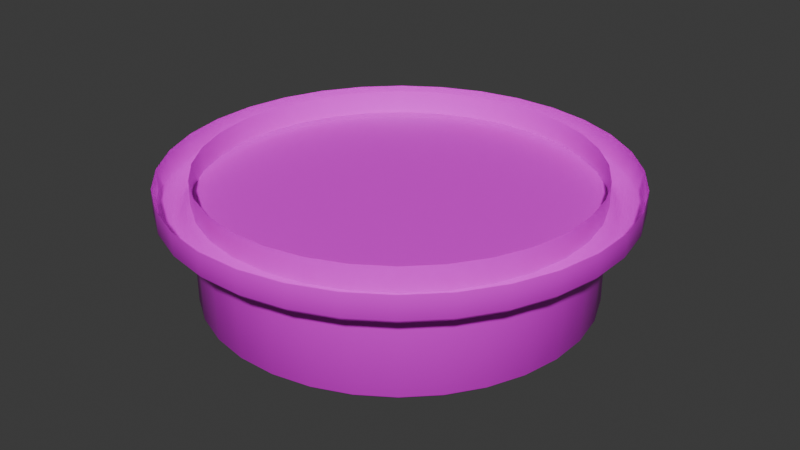 # Source: button_red.blend  (saved by Blender 4.2.66; exported with 4.5.12 LTS)
import bpy
from mathutils import Matrix  # noqa: F401  (used for matrix-valued properties, if any)

bpy.ops.wm.read_factory_settings(use_empty=True)
scene = bpy.context.scene
scene.name = 'Scene'

# ---- collections
col_collection = bpy.data.collections.new('Collection'); scene.collection.children.link(col_collection)

# ---- images (referenced by path relative to the original .blend; pixels are not part of the script)
import os
ASSET_DIR = os.environ.get("B2B_ASSET_DIR", "")  # directory of the original .blend (textures are referenced by path, not embedded)
HERE = os.path.dirname(os.path.abspath(__file__))  # packed textures are extracted next to this script under _unpacked/

def load_image(name, relpath, width, height, colorspace="sRGB"):
    """Load a texture the original file referenced (path relative to the .blend, or extracted next to this script)."""
    p = next((c for c in (os.path.join(HERE, relpath), os.path.join(ASSET_DIR, relpath)) if relpath and os.path.exists(c)), "")
    if p:
        img = bpy.data.images.load(p, check_existing=True)
        img.name = name
    else:  # same state as the original file: an image datablock whose file is absent (Cycles renders it pink)
        img = bpy.data.images.new(name, width, height)
        img.source = "FILE"
        img.filepath = "//" + (relpath or name)
    img.colorspace_settings.name = colorspace
    return img
img_color_fadeout_3_0_png = load_image('color_fadeout_3.0.png', 'color_fadeout_3.0.png', 1024, 1024, 'sRGB')

# ---- materials (node trees are filled in below, after node groups)
mat_machine = bpy.data.materials.new('machine')

# ---- material node trees
mat_machine.use_nodes = True; mat_machine.node_tree.nodes.clear()
_N = mat_machine.node_tree.nodes; _L = mat_machine.node_tree.links
n0 = _N.new('ShaderNodeBsdfPrincipled'); n0.name = 'Principled BSDF'; n0.location = (10, 300)
n0.inputs[2].default_value = 0.4
n0.inputs[27].default_value = (0.0, 0.0, 0.0, 1.0)
n0.inputs[28].default_value = 1.0
n1 = _N.new('ShaderNodeOutputMaterial'); n1.name = 'Material Output'; n1.location = (300, 300)
n2 = _N.new('ShaderNodeTexImage'); n2.name = 'Image Texture'; n2.location = (-369, 257)
n2.image = img_color_fadeout_3_0_png
_L.new(n0.outputs[0], n1.inputs[0])
_L.new(n2.outputs[0], n0.inputs[0])
n1.is_active_output = True

# ---- world
world_world = bpy.data.worlds.new('World'); scene.world = world_world
world_world.use_nodes = True; world_world.node_tree.nodes.clear()
_N = world_world.node_tree.nodes; _L = world_world.node_tree.links
n0 = _N.new('ShaderNodeOutputWorld'); n0.name = 'World Output'; n0.location = (300, 300)
n1 = _N.new('ShaderNodeBackground'); n1.name = 'Background'; n1.location = (10, 300)
n1.inputs[0].default_value = (0.05088, 0.05088, 0.05088, 1.0)
_L.new(n1.outputs[0], n0.inputs[0])
n0.is_active_output = True
world_world.color = (0.05088, 0.05088, 0.05088)
world_world.sun_shadow_jitter_overblur = 0.0

# ---- meshes
me_plane_003 = bpy.data.meshes.new('Plane.003')
me_plane_003.from_pydata([(0.3602, 0.1925, -2.502e-06), (0.3602, 0.1925, -0.04135), (0.3528, 0.1886, -0.04979), (0.3368, 0.18, -0.05507), (0.3258, 0.1741, -0.0519), (0.3196, 0.1708, -0.04346), (0.2835, 0.1515, -0.0332), (0.3908, 0.1186, -3.942e-06), (0.3908, 0.1186, -0.04135), (0.3828, 0.1161, -0.04979), (0.3655, 0.1109, -0.05507), (0.3535, 0.1072, -0.0519), (0.3468, 0.1052, -0.04346), (0.3076, 0.0933, -0.0332), (0.4064, 0.04003, -3.47e-06), (0.4064, 0.04003, -0.04135), (0.3981, 0.03921, -0.04979), (0.3801, 0.03744, -0.05507), (0.3676, 0.03621, -0.0519), (0.3607, 0.03552, -0.04346), (0.3199, 0.0315, -0.0332), (0.4064, -0.04003, -3.47e-06), (0.4064, -0.04003, -0.04135), (0.3981, -0.03921, -0.04979), (0.3801, -0.03744, -0.05507), (0.3676, -0.03621, -0.0519), (0.3607, -0.03553, -0.04346), (0.3199, -0.03151, -0.0332), (0.3908, -0.1186, -3.942e-06), (0.3908, -0.1186, -0.04135), (0.3828, -0.1161, -0.04979), (0.3655, -0.1109, -0.05507), (0.3535, -0.1072, -0.0519), (0.3468, -0.1052, -0.04346), (0.3076, -0.0933, -0.0332), (0.3602, -0.1925, -2.502e-06), (0.3602, -0.1925, -0.04135), (0.3528, -0.1886, -0.04979), (0.3368, -0.18, -0.05507), (0.3258, -0.1741, -0.0519), (0.3196, -0.1708, -0.04346), (0.2835, -0.1515, -0.0332), (0.3157, -0.2591, -2.01e-06), (0.3157, -0.2591, -0.04135), (0.3092, -0.2538, -0.04979), (0.2952, -0.2423, -0.05507), (0.2855, -0.2343, -0.0519), (0.2802, -0.2299, -0.04346), (0.2485, -0.2039, -0.0332), (0.2591, -0.3157, -2.469e-06), (0.2591, -0.3157, -0.04135), (0.2538, -0.3092, -0.04979), (0.2423, -0.2952, -0.05507), (0.2343, -0.2855, -0.0519), (0.2299, -0.2802, -0.04346), (0.2039, -0.2485, -0.0332), (0.1925, -0.3602, -1.493e-06), (0.1925, -0.3602, -0.04135), (0.1886, -0.3528, -0.04979), (0.18, -0.3368, -0.05507), (0.1741, -0.3258, -0.0519), (0.1708, -0.3196, -0.04346), (0.1515, -0.2835, -0.0332), (0.1186, -0.3908, -1.469e-06), (0.1186, -0.3908, -0.04135), (0.1161, -0.3828, -0.04979), (0.1109, -0.3655, -0.05507), (0.1072, -0.3535, -0.0519), (0.1052, -0.3468, -0.04346), (0.0933, -0.3076, -0.0332), (0.04003, -0.4064, -1.304e-08), (0.04003, -0.4064, -0.04135), (0.03921, -0.3981, -0.04979), (0.03744, -0.3801, -0.05507), (0.03621, -0.3676, -0.0519), (0.03552, -0.3607, -0.04346), (0.0315, -0.3199, -0.03319), (-0.04003, -0.4064, 1.304e-08), (-0.04003, -0.4064, -0.04135), (-0.03921, -0.3981, -0.04979), (-0.03744, -0.3801, -0.05507), (-0.03621, -0.3676, -0.0519), (-0.03552, -0.3607, -0.04346), (-0.03151, -0.3199, -0.03319), (-0.1186, -0.3908, 9.923e-07), (-0.1186, -0.3908, -0.04135), (-0.1161, -0.3828, -0.04979), (-0.1109, -0.3655, -0.05507), (-0.1072, -0.3535, -0.0519), (-0.1052, -0.3468, -0.04346), (-0.0933, -0.3076, -0.03319), (-0.1925, -0.3602, 5.396e-07), (-0.1925, -0.3602, -0.04135), (-0.1886, -0.3528, -0.04979), (-0.18, -0.3368, -0.05507), (-0.1741, -0.3258, -0.0519), (-0.1709, -0.3196, -0.04346), (-0.1515, -0.2835, -0.03319), (-0.2591, -0.3157, 1.515e-06), (-0.2591, -0.3157, -0.04135), (-0.2538, -0.3092, -0.04979), (-0.2423, -0.2952, -0.05507), (-0.2343, -0.2855, -0.0519), (-0.2299, -0.2802, -0.04346), (-0.2039, -0.2485, -0.03319), (-0.3157, -0.2591, 2.01e-06), (-0.3157, -0.2591, -0.04135), (-0.3092, -0.2538, -0.04979), (-0.2952, -0.2423, -0.05507), (-0.2855, -0.2343, -0.0519), (-0.2802, -0.2299, -0.04346), (-0.2485, -0.2039, -0.03319), (-0.3602, -0.1925, 2.025e-06), (-0.3602, -0.1925, -0.04134), (-0.3528, -0.1886, -0.04979), (-0.3368, -0.18, -0.05507), (-0.3258, -0.1741, -0.0519), (-0.3196, -0.1708, -0.04346), (-0.2835, -0.1515, -0.03319), (-0.3908, -0.1186, 2.035e-06), (-0.3908, -0.1186, -0.04134), (-0.3828, -0.1161, -0.04979), (-0.3655, -0.1109, -0.05507), (-0.3535, -0.1072, -0.0519), (-0.3468, -0.1052, -0.04346), (-0.3076, -0.0933, -0.03319), (-0.4064, -0.04003, 2.517e-06), (-0.4064, -0.04003, -0.04135), (-0.3981, -0.03921, -0.04979), (-0.3801, -0.03744, -0.05507), (-0.3676, -0.03621, -0.0519), (-0.3607, -0.03552, -0.04346), (-0.3199, -0.0315, -0.03319), (-0.4064, 0.04003, 1.563e-06), (-0.4064, 0.04003, -0.04134), (-0.3981, 0.03921, -0.04979), (-0.3801, 0.03744, -0.05507), (-0.3676, 0.03621, -0.0519), (-0.3607, 0.03553, -0.04346), (-0.3199, 0.03151, -0.03319), (-0.3908, 0.1186, 2.512e-06), (-0.3908, 0.1186, -0.04134), (-0.3828, 0.1161, -0.04979), (-0.3655, 0.1109, -0.05507), (-0.3535, 0.1072, -0.0519), (-0.3468, 0.1052, -0.04346), (-0.3076, 0.0933, -0.03319), (-0.3602, 0.1925, 2.502e-06), (-0.3602, 0.1925, -0.04134), (-0.3528, 0.1886, -0.04979), (-0.3368, 0.18, -0.05507), (-0.3258, 0.1741, -0.0519), (-0.3196, 0.1708, -0.04346), (-0.2835, 0.1515, -0.03319), (-0.3157, 0.2591, 2.01e-06), (-0.3157, 0.2591, -0.04135), (-0.3092, 0.2538, -0.04979), (-0.2952, 0.2423, -0.05507), (-0.2855, 0.2343, -0.0519), (-0.2802, 0.2299, -0.04346), (-0.2485, 0.2039, -0.03319), (-0.2591, 0.3157, 1.515e-06), (-0.2591, 0.3157, -0.04135), (-0.2538, 0.3092, -0.04979), (-0.2423, 0.2952, -0.05507), (-0.2343, 0.2855, -0.0519), (-0.2299, 0.2802, -0.04346), (-0.2039, 0.2485, -0.03319), (-0.1925, 0.3602, 1.016e-06), (-0.1925, 0.3602, -0.04135), (-0.1886, 0.3528, -0.04979), (-0.18, 0.3368, -0.05507), (-0.1741, 0.3258, -0.0519), (-0.1708, 0.3196, -0.04346), (-0.1515, 0.2835, -0.03319), (-0.1186, 0.3908, 5.155e-07), (-0.1186, 0.3908, -0.04135), (-0.1161, 0.3828, -0.04979), (-0.1109, 0.3655, -0.05507), (-0.1072, 0.3535, -0.0519), (-0.1052, 0.3468, -0.04346), (-0.0933, 0.3076, -0.03319), (-0.04003, 0.4064, -9.406e-07), (-0.04003, 0.4064, -0.04135), (-0.03921, 0.3981, -0.04979), (-0.03744, 0.3801, -0.05507), (-0.03621, 0.3676, -0.0519), (-0.03552, 0.3607, -0.04346), (-0.03151, 0.3199, -0.0332), (0.04003, 0.4064, -4.899e-07), (0.04003, 0.4064, -0.04135), (0.03921, 0.3981, -0.04979), (0.03744, 0.3801, -0.05507), (0.03621, 0.3676, -0.0519), (0.03552, 0.3607, -0.04346), (0.0315, 0.3199, -0.0332), (0.1186, 0.3908, -1.946e-06), (0.1186, 0.3908, -0.04135), (0.1161, 0.3828, -0.04979), (0.1109, 0.3655, -0.05507), (0.1072, 0.3535, -0.0519), (0.1052, 0.3468, -0.04346), (0.0933, 0.3076, -0.0332), (0.1925, 0.3602, -2.447e-06), (0.1925, 0.3602, -0.04135), (0.1886, 0.3528, -0.04979), (0.18, 0.3368, -0.05507), (0.1741, 0.3258, -0.0519), (0.1708, 0.3196, -0.04346), (0.1515, 0.2835, -0.0332), (0.2591, 0.3157, -2.469e-06), (0.2591, 0.3157, -0.04135), (0.2538, 0.3092, -0.04979), (0.2423, 0.2952, -0.05507), (0.2343, 0.2855, -0.0519), (0.2299, 0.2802, -0.04346), (0.2039, 0.2485, -0.0332), (0.3157, 0.2591, -2.487e-06), (0.3157, 0.2591, -0.04135), (0.3092, 0.2538, -0.04979), (0.2952, 0.2423, -0.05507), (0.2855, 0.2343, -0.0519), (0.2802, 0.2299, -0.04346), (0.2485, 0.2039, -0.0332), (0.3331, 0.1011, -0.0332), (0.307, 0.1641, -0.0332), (0.3464, 0.03412, -0.0332), (0.3464, -0.03412, -0.0332), (0.3331, -0.1011, -0.0332), (0.307, -0.1641, -0.0332), (0.2691, -0.2208, -0.0332), (0.2208, -0.2691, -0.0332), (0.1641, -0.307, -0.0332), (0.1011, -0.3331, -0.0332), (0.03412, -0.3464, -0.03319), (-0.03412, -0.3464, -0.03319), (-0.1011, -0.3331, -0.03319), (-0.1641, -0.307, -0.03319), (-0.2208, -0.2691, -0.03319), (-0.2691, -0.2208, -0.03319), (-0.307, -0.1641, -0.03319), (-0.3331, -0.1011, -0.03319), (-0.3464, -0.03412, -0.03319), (-0.3464, 0.03412, -0.03319), (-0.3331, 0.1011, -0.03319), (-0.307, 0.1641, -0.03319), (-0.2691, 0.2208, -0.03319), (-0.2208, 0.2691, -0.03319), (-0.1641, 0.307, -0.03319), (-0.1011, 0.3331, -0.03319), (-0.03412, 0.3464, -0.0332), (0.03412, 0.3464, -0.0332), (0.1011, 0.3331, -0.0332), (0.1641, 0.307, -0.0332), (0.2208, 0.2691, -0.0332), (0.2691, 0.2208, -0.0332), (0.307, 0.1641, 0.01021), (0.2508, 0.1341, -0.211), (0.1266, 0.06767, -0.2039), (-1.973e-06, 1.788e-07, -0.2012), (0.307, 0.1641, -0.2115), (0.3013, 0.161, -0.2173), (0.3331, 0.1011, 0.01021), (0.2722, 0.08257, -0.211), (0.1374, 0.04167, -0.2039), (0.3331, 0.1011, -0.2115), (0.3269, 0.09916, -0.2173), (0.3464, 0.03412, 0.01021), (0.2831, 0.02788, -0.211), (0.1429, 0.01407, -0.2039), (0.3464, 0.03412, -0.2115), (0.3399, 0.03348, -0.2173), (0.3464, -0.03412, 0.01021), (0.2831, -0.02788, -0.211), (0.1429, -0.01407, -0.2039), (0.3464, -0.03412, -0.2115), (0.3399, -0.03348, -0.2173), (0.3331, -0.1011, 0.01021), (0.2722, -0.08257, -0.211), (0.1374, -0.04167, -0.2039), (0.3331, -0.1011, -0.2115), (0.3269, -0.09916, -0.2173), (0.307, -0.1641, 0.01021), (0.2508, -0.1341, -0.211), (0.1266, -0.06767, -0.2039), (0.307, -0.1641, -0.2115), (0.3012, -0.161, -0.2173), (0.2691, -0.2208, 0.01021), (0.2199, -0.1804, -0.211), (0.111, -0.09107, -0.2039), (0.2691, -0.2208, -0.2115), (0.264, -0.2167, -0.2173), (0.2208, -0.2691, 0.01021), (0.1804, -0.2199, -0.211), (0.09107, -0.111, -0.2039), (0.2208, -0.2691, -0.2115), (0.2167, -0.264, -0.2173), (0.1641, -0.307, 0.01021), (0.1341, -0.2508, -0.211), (0.06767, -0.1266, -0.2039), (0.1641, -0.307, -0.2115), (0.161, -0.3013, -0.2173), (0.1011, -0.3331, 0.01021), (0.08257, -0.2722, -0.211), (0.04167, -0.1374, -0.2039), (0.1011, -0.3331, -0.2115), (0.09915, -0.3269, -0.2173), (0.03412, -0.3464, 0.01021), (0.02788, -0.2831, -0.211), (0.01407, -0.1429, -0.2039), (0.03412, -0.3464, -0.2115), (0.03348, -0.3399, -0.2173), (-0.03412, -0.3464, 0.01021), (-0.02788, -0.2831, -0.211), (-0.01407, -0.1429, -0.2039), (-0.03412, -0.3464, -0.2115), (-0.03348, -0.3399, -0.2173), (-0.1011, -0.3331, 0.01021), (-0.08257, -0.2722, -0.211), (-0.04167, -0.1374, -0.2039), (-0.1011, -0.3331, -0.2115), (-0.09916, -0.3269, -0.2173), (-0.1641, -0.307, 0.01021), (-0.1341, -0.2508, -0.211), (-0.06767, -0.1266, -0.2039), (-0.1641, -0.307, -0.2115), (-0.161, -0.3013, -0.2173), (-0.2208, -0.2691, 0.01021), (-0.1804, -0.2199, -0.211), (-0.09107, -0.111, -0.2039), (-0.2208, -0.2691, -0.2115), (-0.2167, -0.264, -0.2173), (-0.2691, -0.2208, 0.01021), (-0.2199, -0.1804, -0.211), (-0.111, -0.09107, -0.2039), (-0.2691, -0.2208, -0.2115), (-0.2641, -0.2167, -0.2173), (-0.307, -0.1641, 0.01021), (-0.2509, -0.1341, -0.211), (-0.1266, -0.06767, -0.2039), (-0.307, -0.1641, -0.2115), (-0.3013, -0.161, -0.2173), (-0.3331, -0.1011, 0.01021), (-0.2722, -0.08257, -0.211), (-0.1374, -0.04167, -0.2039), (-0.3331, -0.1011, -0.2115), (-0.3269, -0.09916, -0.2173), (-0.3464, -0.03412, 0.01021), (-0.2831, -0.02788, -0.211), (-0.1429, -0.01407, -0.2039), (-0.3464, -0.03412, -0.2115), (-0.3399, -0.03348, -0.2173), (-0.3464, 0.03412, 0.01021), (-0.2831, 0.02788, -0.211), (-0.1429, 0.01407, -0.2039), (-0.3464, 0.03412, -0.2115), (-0.3399, 0.03348, -0.2173), (-0.3331, 0.1011, 0.01021), (-0.2722, 0.08257, -0.211), (-0.1374, 0.04167, -0.2039), (-0.3331, 0.1011, -0.2115), (-0.3269, 0.09916, -0.2173), (-0.307, 0.1641, 0.01021), (-0.2509, 0.1341, -0.211), (-0.1266, 0.06767, -0.2039), (-0.307, 0.1641, -0.2115), (-0.3013, 0.161, -0.2173), (-0.2691, 0.2208, 0.01021), (-0.2199, 0.1804, -0.211), (-0.111, 0.09107, -0.2039), (-0.2691, 0.2208, -0.2115), (-0.2641, 0.2167, -0.2173), (-0.2208, 0.2691, 0.01021), (-0.1804, 0.2199, -0.211), (-0.09107, 0.111, -0.2039), (-0.2208, 0.2691, -0.2115), (-0.2167, 0.264, -0.2173), (-0.1641, 0.307, 0.01021), (-0.1341, 0.2508, -0.211), (-0.06767, 0.1266, -0.2039), (-0.1641, 0.307, -0.2115), (-0.161, 0.3013, -0.2173), (-0.1011, 0.3331, 0.01021), (-0.08257, 0.2722, -0.211), (-0.04167, 0.1374, -0.2039), (-0.1011, 0.3331, -0.2115), (-0.09916, 0.3269, -0.2173), (-0.03412, 0.3464, 0.01021), (-0.02788, 0.2831, -0.211), (-0.01407, 0.1429, -0.2039), (-0.03412, 0.3464, -0.2115), (-0.03348, 0.3399, -0.2173), (0.03412, 0.3464, 0.01021), (0.02788, 0.2831, -0.211), (0.01407, 0.1429, -0.2039), (0.03412, 0.3464, -0.2115), (0.03348, 0.3399, -0.2173), (0.1011, 0.3331, 0.01021), (0.08257, 0.2722, -0.211), (0.04167, 0.1374, -0.2039), (0.1011, 0.3331, -0.2115), (0.09916, 0.3269, -0.2173), (0.1641, 0.307, 0.01021), (0.1341, 0.2508, -0.211), (0.06767, 0.1266, -0.2039), (0.1641, 0.307, -0.2115), (0.161, 0.3013, -0.2173), (0.2208, 0.2691, 0.01021), (0.1804, 0.2199, -0.211), (0.09107, 0.111, -0.2039), (0.2208, 0.2691, -0.2115), (0.2167, 0.264, -0.2173), (0.2691, 0.2208, 0.01021), (0.2199, 0.1804, -0.211), (0.111, 0.09107, -0.2039), (0.2691, 0.2208, -0.2115), (0.264, 0.2167, -0.2173)], [], [(1, 0, 7, 8), (8, 7, 14, 15), (15, 14, 21, 22), (22, 21, 28, 29), (29, 28, 35, 36), (36, 35, 42, 43), (43, 42, 49, 50), (50, 49, 56, 57), (57, 56, 63, 64), (64, 63, 70, 71), (71, 70, 77, 78), (78, 77, 84, 85), (85, 84, 91, 92), (92, 91, 98, 99), (99, 98, 105, 106), (106, 105, 112, 113), (113, 112, 119, 120), (120, 119, 126, 127), (127, 126, 133, 134), (134, 133, 140, 141), (141, 140, 147, 148), (148, 147, 154, 155), (155, 154, 161, 162), (162, 161, 168, 169), (169, 168, 175, 176), (176, 175, 182, 183), (183, 182, 189, 190), (190, 189, 196, 197), (197, 196, 203, 204), (204, 203, 210, 211), (211, 210, 217, 218), (218, 217, 0, 1), (2, 1, 8, 9), (9, 8, 15, 16), (16, 15, 22, 23), (23, 22, 29, 30), (30, 29, 36, 37), (37, 36, 43, 44), (44, 43, 50, 51), (51, 50, 57, 58), (58, 57, 64, 65), (65, 64, 71, 72), (72, 71, 78, 79), (79, 78, 85, 86), (86, 85, 92, 93), (93, 92, 99, 100), (100, 99, 106, 107), (107, 106, 113, 114), (114, 113, 120, 121), (121, 120, 127, 128), (128, 127, 134, 135), (135, 134, 141, 142), (142, 141, 148, 149), (149, 148, 155, 156), (156, 155, 162, 163), (163, 162, 169, 170), (170, 169, 176, 177), (177, 176, 183, 184), (184, 183, 190, 191), (191, 190, 197, 198), (198, 197, 204, 205), (205, 204, 211, 212), (212, 211, 218, 219), (219, 218, 1, 2), (3, 2, 9, 10), (10, 9, 16, 17), (17, 16, 23, 24), (24, 23, 30, 31), (31, 30, 37, 38), (38, 37, 44, 45), (45, 44, 51, 52), (52, 51, 58, 59), (59, 58, 65, 66), (66, 65, 72, 73), (73, 72, 79, 80), (80, 79, 86, 87), (87, 86, 93, 94), (94, 93, 100, 101), (101, 100, 107, 108), (108, 107, 114, 115), (115, 114, 121, 122), (122, 121, 128, 129), (129, 128, 135, 136), (136, 135, 142, 143), (143, 142, 149, 150), (150, 149, 156, 157), (157, 156, 163, 164), (164, 163, 170, 171), (171, 170, 177, 178), (178, 177, 184, 185), (185, 184, 191, 192), (192, 191, 198, 199), (199, 198, 205, 206), (206, 205, 212, 213), (213, 212, 219, 220), (220, 219, 2, 3), (4, 3, 10, 11), (11, 10, 17, 18), (18, 17, 24, 25), (25, 24, 31, 32), (32, 31, 38, 39), (39, 38, 45, 46), (46, 45, 52, 53), (53, 52, 59, 60), (60, 59, 66, 67), (67, 66, 73, 74), (74, 73, 80, 81), (81, 80, 87, 88), (88, 87, 94, 95), (95, 94, 101, 102), (102, 101, 108, 109), (109, 108, 115, 116), (116, 115, 122, 123), (123, 122, 129, 130), (130, 129, 136, 137), (137, 136, 143, 144), (144, 143, 150, 151), (151, 150, 157, 158), (158, 157, 164, 165), (165, 164, 171, 172), (172, 171, 178, 179), (179, 178, 185, 186), (186, 185, 192, 193), (193, 192, 199, 200), (200, 199, 206, 207), (207, 206, 213, 214), (214, 213, 220, 221), (221, 220, 3, 4), (5, 4, 11, 12), (12, 11, 18, 19), (19, 18, 25, 26), (26, 25, 32, 33), (33, 32, 39, 40), (40, 39, 46, 47), (47, 46, 53, 54), (54, 53, 60, 61), (61, 60, 67, 68), (68, 67, 74, 75), (75, 74, 81, 82), (82, 81, 88, 89), (89, 88, 95, 96), (96, 95, 102, 103), (103, 102, 109, 110), (110, 109, 116, 117), (117, 116, 123, 124), (124, 123, 130, 131), (131, 130, 137, 138), (138, 137, 144, 145), (145, 144, 151, 152), (152, 151, 158, 159), (159, 158, 165, 166), (166, 165, 172, 173), (173, 172, 179, 180), (180, 179, 186, 187), (187, 186, 193, 194), (194, 193, 200, 201), (201, 200, 207, 208), (208, 207, 214, 215), (215, 214, 221, 222), (222, 221, 4, 5), (225, 5, 12, 224), (224, 12, 19, 226), (226, 19, 26, 227), (227, 26, 33, 228), (228, 33, 40, 229), (229, 40, 47, 230), (230, 47, 54, 231), (231, 54, 61, 232), (232, 61, 68, 233), (233, 68, 75, 234), (234, 75, 82, 235), (235, 82, 89, 236), (236, 89, 96, 237), (237, 96, 103, 238), (238, 103, 110, 239), (239, 110, 117, 240), (240, 117, 124, 241), (241, 124, 131, 242), (242, 131, 138, 243), (243, 138, 145, 244), (244, 145, 152, 245), (245, 152, 159, 246), (246, 159, 166, 247), (247, 166, 173, 248), (248, 173, 180, 249), (249, 180, 187, 250), (250, 187, 194, 251), (251, 194, 201, 252), (252, 201, 208, 253), (253, 208, 215, 254), (254, 215, 222, 255), (255, 222, 5, 225), (13, 20, 27, 34, 41, 48, 55, 62, 69, 76, 83, 90, 97, 104, 111, 118, 125, 132, 139, 146, 153, 160, 167, 174, 181, 188, 195, 202, 209, 216, 223, 6), (13, 6, 225, 224), (20, 13, 224, 226), (27, 20, 226, 227), (34, 27, 227, 228), (41, 34, 228, 229), (48, 41, 229, 230), (55, 48, 230, 231), (62, 55, 231, 232), (69, 62, 232, 233), (76, 69, 233, 234), (83, 76, 234, 235), (90, 83, 235, 236), (97, 90, 236, 237), (104, 97, 237, 238), (111, 104, 238, 239), (118, 111, 239, 240), (125, 118, 240, 241), (132, 125, 241, 242), (139, 132, 242, 243), (146, 139, 243, 244), (153, 146, 244, 245), (160, 153, 245, 246), (167, 160, 246, 247), (174, 167, 247, 248), (181, 174, 248, 249), (188, 181, 249, 250), (195, 188, 250, 251), (202, 195, 251, 252), (209, 202, 252, 253), (216, 209, 253, 254), (223, 216, 254, 255), (6, 223, 255, 225), (258, 257, 263, 264), (264, 263, 268, 269), (269, 268, 273, 274), (274, 273, 278, 279), (279, 278, 283, 284), (284, 283, 288, 289), (289, 288, 293, 294), (294, 293, 298, 299), (299, 298, 303, 304), (304, 303, 308, 309), (309, 308, 313, 314), (314, 313, 318, 319), (319, 318, 323, 324), (324, 323, 328, 329), (329, 328, 333, 334), (334, 333, 338, 339), (339, 338, 343, 344), (344, 343, 348, 349), (349, 348, 353, 354), (354, 353, 358, 359), (359, 358, 363, 364), (364, 363, 368, 369), (369, 368, 373, 374), (374, 373, 378, 379), (379, 378, 383, 384), (384, 383, 388, 389), (389, 388, 393, 394), (394, 393, 398, 399), (399, 398, 403, 404), (404, 403, 408, 409), (409, 408, 413, 414), (414, 413, 257, 258), (259, 258, 264), (259, 264, 269), (259, 269, 274), (259, 274, 279), (259, 279, 284), (259, 284, 289), (259, 289, 294), (259, 294, 299), (259, 299, 304), (259, 304, 309), (259, 309, 314), (259, 314, 319), (259, 319, 324), (259, 324, 329), (259, 329, 334), (259, 334, 339), (259, 339, 344), (259, 344, 349), (259, 349, 354), (259, 354, 359), (259, 359, 364), (259, 364, 369), (259, 369, 374), (259, 374, 379), (259, 379, 384), (259, 384, 389), (259, 389, 394), (259, 394, 399), (259, 399, 404), (259, 404, 409), (259, 409, 414), (259, 414, 258), (261, 260, 265, 266), (266, 265, 270, 271), (271, 270, 275, 276), (276, 275, 280, 281), (281, 280, 285, 286), (286, 285, 290, 291), (291, 290, 295, 296), (296, 295, 300, 301), (301, 300, 305, 306), (306, 305, 310, 311), (311, 310, 315, 316), (316, 315, 320, 321), (321, 320, 325, 326), (326, 325, 330, 331), (331, 330, 335, 336), (336, 335, 340, 341), (341, 340, 345, 346), (346, 345, 350, 351), (351, 350, 355, 356), (356, 355, 360, 361), (361, 360, 365, 366), (366, 365, 370, 371), (371, 370, 375, 376), (376, 375, 380, 381), (381, 380, 385, 386), (386, 385, 390, 391), (391, 390, 395, 396), (396, 395, 400, 401), (401, 400, 405, 406), (406, 405, 410, 411), (411, 410, 415, 416), (416, 415, 260, 261), (260, 256, 262, 265), (265, 262, 267, 270), (270, 267, 272, 275), (275, 272, 277, 280), (280, 277, 282, 285), (285, 282, 287, 290), (290, 287, 292, 295), (295, 292, 297, 300), (300, 297, 302, 305), (305, 302, 307, 310), (310, 307, 312, 315), (315, 312, 317, 320), (320, 317, 322, 325), (325, 322, 327, 330), (330, 327, 332, 335), (335, 332, 337, 340), (340, 337, 342, 345), (345, 342, 347, 350), (350, 347, 352, 355), (355, 352, 357, 360), (360, 357, 362, 365), (365, 362, 367, 370), (370, 367, 372, 375), (375, 372, 377, 380), (380, 377, 382, 385), (385, 382, 387, 390), (390, 387, 392, 395), (395, 392, 397, 400), (400, 397, 402, 405), (405, 402, 407, 410), (410, 407, 412, 415), (415, 412, 256, 260), (257, 261, 266, 263), (263, 266, 271, 268), (268, 271, 276, 273), (273, 276, 281, 278), (278, 281, 286, 283), (283, 286, 291, 288), (288, 291, 296, 293), (293, 296, 301, 298), (298, 301, 306, 303), (303, 306, 311, 308), (308, 311, 316, 313), (313, 316, 321, 318), (318, 321, 326, 323), (323, 326, 331, 328), (328, 331, 336, 333), (333, 336, 341, 338), (338, 341, 346, 343), (343, 346, 351, 348), (348, 351, 356, 353), (353, 356, 361, 358), (358, 361, 366, 363), (363, 366, 371, 368), (368, 371, 376, 373), (373, 376, 381, 378), (378, 381, 386, 383), (383, 386, 391, 388), (388, 391, 396, 393), (393, 396, 401, 398), (398, 401, 406, 403), (403, 406, 411, 408), (408, 411, 416, 413), (413, 416, 261, 257)])
me_plane_003.polygons.foreach_set('use_smooth', [True] * 385)
_uv = me_plane_003.uv_layers.new(name='bake2')
_uv.uv.foreach_set('vector', [0.8185, 0.6751, 0.8164, 0.6751, 0.8167, 0.6718, 0.8188, 0.6718, 0.8227, 0.6718, 0.8248, 0.6718, 0.8252, 0.6746, 0.8231, 0.6746, 0.8231, 0.6746, 0.8252, 0.6746, 0.8254, 0.678, 0.8233, 0.678, 0.8233, 0.678, 0.8254, 0.678, 0.8256, 0.6818, 0.8235, 0.6817, 0.8235, 0.6817, 0.8256, 0.6818, 0.8257, 0.6857, 0.8236, 0.6857, 0.8236, 0.6857, 0.8257, 0.6857, 0.8256, 0.6898, 0.8236, 0.6898, 0.8236, 0.6898, 0.8256, 0.6898, 0.8255, 0.6937, 0.8234, 0.6937, 0.8234, 0.6937, 0.8255, 0.6937, 0.8253, 0.6975, 0.8232, 0.6975, 0.8232, 0.6975, 0.8253, 0.6975, 0.825, 0.7008, 0.8229, 0.7008, 0.827, 0.7432, 0.8291, 0.7432, 0.8294, 0.7461, 0.8273, 0.746, 0.8273, 0.746, 0.8294, 0.7461, 0.8297, 0.7494, 0.8276, 0.7494, 0.8276, 0.7494, 0.8297, 0.7494, 0.8298, 0.7532, 0.8278, 0.7532, 0.8278, 0.7532, 0.8298, 0.7532, 0.8299, 0.7572, 0.8278, 0.7572, 0.8278, 0.7572, 0.8299, 0.7572, 0.8299, 0.7612, 0.8278, 0.7612, 0.8278, 0.7612, 0.8299, 0.7612, 0.8297, 0.7652, 0.8277, 0.7652, 0.8277, 0.7652, 0.8297, 0.7652, 0.8295, 0.7689, 0.8275, 0.7689, 0.8275, 0.7689, 0.8295, 0.7689, 0.8292, 0.7723, 0.8271, 0.7722, 0.7633, 0.7449, 0.7612, 0.7449, 0.7609, 0.742, 0.763, 0.742, 0.763, 0.742, 0.7609, 0.742, 0.7606, 0.7386, 0.7627, 0.7386, 0.7627, 0.7386, 0.7606, 0.7386, 0.7605, 0.7349, 0.7625, 0.7349, 0.7625, 0.7349, 0.7605, 0.7349, 0.7604, 0.7309, 0.7625, 0.7309, 0.7625, 0.7309, 0.7604, 0.7309, 0.7604, 0.7269, 0.7625, 0.7269, 0.7625, 0.7269, 0.7604, 0.7269, 0.7605, 0.7229, 0.7626, 0.7229, 0.7626, 0.7229, 0.7605, 0.7229, 0.7608, 0.7191, 0.7628, 0.7192, 0.7628, 0.7192, 0.7608, 0.7191, 0.7611, 0.7158, 0.7632, 0.7158, 0.819, 0.7008, 0.8169, 0.7008, 0.8165, 0.698, 0.8186, 0.698, 0.8186, 0.698, 0.8165, 0.698, 0.8163, 0.6946, 0.8184, 0.6946, 0.8184, 0.6946, 0.8163, 0.6946, 0.8161, 0.6909, 0.8182, 0.6909, 0.8182, 0.6909, 0.8161, 0.6909, 0.816, 0.6869, 0.8181, 0.6869, 0.8181, 0.6869, 0.816, 0.6869, 0.8161, 0.6828, 0.8181, 0.6828, 0.8181, 0.6828, 0.8161, 0.6828, 0.8162, 0.6789, 0.8183, 0.6789, 0.8183, 0.6789, 0.8162, 0.6789, 0.8164, 0.6751, 0.8185, 0.6751, 0.7301, 0.686, 0.7297, 0.6859, 0.7312, 0.6822, 0.7316, 0.6824, 0.7316, 0.6824, 0.7312, 0.6822, 0.7335, 0.6788, 0.7338, 0.6791, 0.7338, 0.6791, 0.7335, 0.6788, 0.7363, 0.6759, 0.7366, 0.6763, 0.8229, 0.6782, 0.8233, 0.678, 0.8235, 0.6817, 0.823, 0.6819, 0.823, 0.6819, 0.8235, 0.6817, 0.8236, 0.6857, 0.8231, 0.6857, 0.8231, 0.6857, 0.8236, 0.6857, 0.8236, 0.6898, 0.8231, 0.6897, 0.8231, 0.6897, 0.8236, 0.6898, 0.8234, 0.6937, 0.823, 0.6936, 0.823, 0.6936, 0.8234, 0.6937, 0.8232, 0.6975, 0.8227, 0.6973, 0.7553, 0.6725, 0.7554, 0.6721, 0.7592, 0.6737, 0.759, 0.674, 0.759, 0.674, 0.7592, 0.6737, 0.7625, 0.6759, 0.7623, 0.6763, 0.7623, 0.6763, 0.7625, 0.6759, 0.7654, 0.6788, 0.7651, 0.6791, 0.8271, 0.7496, 0.8276, 0.7494, 0.8278, 0.7532, 0.8273, 0.7533, 0.8273, 0.7533, 0.8278, 0.7532, 0.8278, 0.7572, 0.8273, 0.7572, 0.8273, 0.7572, 0.8278, 0.7572, 0.8278, 0.7612, 0.8273, 0.7612, 0.8273, 0.7612, 0.8278, 0.7612, 0.8277, 0.7652, 0.8272, 0.765, 0.8272, 0.765, 0.8277, 0.7652, 0.8275, 0.7689, 0.827, 0.7687, 0.7688, 0.6978, 0.7692, 0.6979, 0.7676, 0.7016, 0.7673, 0.7014, 0.7673, 0.7014, 0.7676, 0.7016, 0.7654, 0.705, 0.7651, 0.7047, 0.7651, 0.7047, 0.7654, 0.705, 0.7625, 0.7079, 0.7623, 0.7075, 0.7632, 0.7384, 0.7627, 0.7386, 0.7625, 0.7349, 0.763, 0.7348, 0.763, 0.7348, 0.7625, 0.7349, 0.7625, 0.7309, 0.7629, 0.7309, 0.7629, 0.7309, 0.7625, 0.7309, 0.7625, 0.7269, 0.763, 0.7269, 0.763, 0.7269, 0.7625, 0.7269, 0.7626, 0.7229, 0.7631, 0.723, 0.7631, 0.723, 0.7626, 0.7229, 0.7628, 0.7192, 0.7633, 0.7194, 0.7436, 0.7113, 0.7434, 0.7117, 0.7397, 0.7101, 0.7399, 0.7097, 0.7399, 0.7097, 0.7397, 0.7101, 0.7363, 0.7079, 0.7366, 0.7075, 0.7366, 0.7075, 0.7363, 0.7079, 0.7335, 0.705, 0.7338, 0.7047, 0.8188, 0.6944, 0.8184, 0.6946, 0.8182, 0.6909, 0.8187, 0.6907, 0.8187, 0.6907, 0.8182, 0.6909, 0.8181, 0.6869, 0.8186, 0.6869, 0.8186, 0.6869, 0.8181, 0.6869, 0.8181, 0.6828, 0.8186, 0.6829, 0.8186, 0.6829, 0.8181, 0.6828, 0.8183, 0.6789, 0.8187, 0.679, 0.8187, 0.679, 0.8183, 0.6789, 0.8185, 0.6751, 0.819, 0.6753, 0.7309, 0.6863, 0.7301, 0.686, 0.7316, 0.6824, 0.7324, 0.6828, 0.7324, 0.6828, 0.7316, 0.6824, 0.7338, 0.6791, 0.7345, 0.6796, 0.7345, 0.6796, 0.7338, 0.6791, 0.7366, 0.6763, 0.7372, 0.677, 0.7372, 0.677, 0.7366, 0.6763, 0.7399, 0.674, 0.7403, 0.6749, 0.7403, 0.6749, 0.7399, 0.674, 0.7436, 0.6725, 0.7438, 0.6734, 0.7438, 0.6734, 0.7436, 0.6725, 0.7474, 0.6718, 0.7475, 0.6727, 0.7475, 0.6727, 0.7474, 0.6718, 0.7514, 0.6718, 0.7513, 0.6727, 0.7513, 0.6727, 0.7514, 0.6718, 0.7553, 0.6725, 0.755, 0.6734, 0.755, 0.6734, 0.7553, 0.6725, 0.759, 0.674, 0.7585, 0.6749, 0.7585, 0.6749, 0.759, 0.674, 0.7623, 0.6763, 0.7617, 0.677, 0.7617, 0.677, 0.7623, 0.6763, 0.7651, 0.6791, 0.7644, 0.6796, 0.7644, 0.6796, 0.7651, 0.6791, 0.7673, 0.6824, 0.7665, 0.6828, 0.7665, 0.6828, 0.7673, 0.6824, 0.7688, 0.686, 0.7679, 0.6863, 0.7679, 0.6863, 0.7688, 0.686, 0.7696, 0.6899, 0.7687, 0.69, 0.7687, 0.69, 0.7696, 0.6899, 0.7696, 0.6939, 0.7687, 0.6938, 0.7687, 0.6938, 0.7696, 0.6939, 0.7688, 0.6978, 0.7679, 0.6975, 0.7679, 0.6975, 0.7688, 0.6978, 0.7673, 0.7014, 0.7665, 0.701, 0.7665, 0.701, 0.7673, 0.7014, 0.7651, 0.7047, 0.7644, 0.7041, 0.7644, 0.7041, 0.7651, 0.7047, 0.7623, 0.7075, 0.7617, 0.7068, 0.7617, 0.7068, 0.7623, 0.7075, 0.759, 0.7097, 0.7585, 0.7089, 0.7585, 0.7089, 0.759, 0.7097, 0.7553, 0.7113, 0.755, 0.7104, 0.755, 0.7104, 0.7553, 0.7113, 0.7514, 0.712, 0.7513, 0.7111, 0.7513, 0.7111, 0.7514, 0.712, 0.7474, 0.712, 0.7475, 0.7111, 0.7475, 0.7111, 0.7474, 0.712, 0.7436, 0.7113, 0.7438, 0.7104, 0.7438, 0.7104, 0.7436, 0.7113, 0.7399, 0.7097, 0.7403, 0.7089, 0.7403, 0.7089, 0.7399, 0.7097, 0.7366, 0.7075, 0.7372, 0.7068, 0.7372, 0.7068, 0.7366, 0.7075, 0.7338, 0.7047, 0.7345, 0.7041, 0.7345, 0.7041, 0.7338, 0.7047, 0.7316, 0.7014, 0.7324, 0.701, 0.7324, 0.701, 0.7316, 0.7014, 0.7301, 0.6978, 0.7309, 0.6975, 0.7309, 0.6975, 0.7301, 0.6978, 0.7293, 0.6939, 0.7302, 0.6938, 0.7302, 0.6938, 0.7293, 0.6939, 0.7293, 0.6899, 0.7302, 0.69, 0.7302, 0.69, 0.7293, 0.6899, 0.7301, 0.686, 0.7309, 0.6863, 0.7315, 0.6865, 0.7309, 0.6863, 0.7324, 0.6828, 0.733, 0.6831, 0.733, 0.6831, 0.7324, 0.6828, 0.7345, 0.6796, 0.735, 0.68, 0.735, 0.68, 0.7345, 0.6796, 0.7372, 0.677, 0.7376, 0.6775, 0.7376, 0.6775, 0.7372, 0.677, 0.7403, 0.6749, 0.7406, 0.6754, 0.7406, 0.6754, 0.7403, 0.6749, 0.7438, 0.6734, 0.744, 0.674, 0.744, 0.674, 0.7438, 0.6734, 0.7475, 0.6727, 0.7476, 0.6733, 0.7476, 0.6733, 0.7475, 0.6727, 0.7513, 0.6727, 0.7513, 0.6733, 0.7513, 0.6733, 0.7513, 0.6727, 0.755, 0.6734, 0.7549, 0.674, 0.7549, 0.674, 0.755, 0.6734, 0.7585, 0.6749, 0.7582, 0.6754, 0.7582, 0.6754, 0.7585, 0.6749, 0.7617, 0.677, 0.7613, 0.6775, 0.7613, 0.6775, 0.7617, 0.677, 0.7644, 0.6796, 0.7639, 0.68, 0.7639, 0.68, 0.7644, 0.6796, 0.7665, 0.6828, 0.7659, 0.6831, 0.7659, 0.6831, 0.7665, 0.6828, 0.7679, 0.6863, 0.7673, 0.6865, 0.7673, 0.6865, 0.7679, 0.6863, 0.7687, 0.69, 0.768, 0.6901, 0.768, 0.6901, 0.7687, 0.69, 0.7687, 0.6938, 0.768, 0.6937, 0.768, 0.6937, 0.7687, 0.6938, 0.7679, 0.6975, 0.7673, 0.6973, 0.7673, 0.6973, 0.7679, 0.6975, 0.7665, 0.701, 0.7659, 0.7007, 0.7659, 0.7007, 0.7665, 0.701, 0.7644, 0.7041, 0.7639, 0.7037, 0.7639, 0.7037, 0.7644, 0.7041, 0.7617, 0.7068, 0.7613, 0.7063, 0.7613, 0.7063, 0.7617, 0.7068, 0.7585, 0.7089, 0.7582, 0.7084, 0.7582, 0.7084, 0.7585, 0.7089, 0.755, 0.7104, 0.7549, 0.7098, 0.7549, 0.7098, 0.755, 0.7104, 0.7513, 0.7111, 0.7513, 0.7105, 0.7513, 0.7105, 0.7513, 0.7111, 0.7475, 0.7111, 0.7476, 0.7105, 0.7476, 0.7105, 0.7475, 0.7111, 0.7438, 0.7104, 0.744, 0.7098, 0.744, 0.7098, 0.7438, 0.7104, 0.7403, 0.7089, 0.7406, 0.7084, 0.7406, 0.7084, 0.7403, 0.7089, 0.7372, 0.7068, 0.7376, 0.7063, 0.7376, 0.7063, 0.7372, 0.7068, 0.7345, 0.7041, 0.735, 0.7037, 0.735, 0.7037, 0.7345, 0.7041, 0.7324, 0.701, 0.733, 0.7007, 0.733, 0.7007, 0.7324, 0.701, 0.7309, 0.6975, 0.7315, 0.6973, 0.7315, 0.6973, 0.7309, 0.6975, 0.7302, 0.6938, 0.7308, 0.6937, 0.7308, 0.6937, 0.7302, 0.6938, 0.7302, 0.69, 0.7308, 0.6901, 0.7308, 0.6901, 0.7302, 0.69, 0.7309, 0.6863, 0.7315, 0.6865, 0.8402, 0.7463, 0.8398, 0.7462, 0.84, 0.7432, 0.8405, 0.7434, 0.7333, 0.6833, 0.733, 0.6831, 0.735, 0.68, 0.7353, 0.6803, 0.806, 0.7532, 0.8065, 0.7529, 0.8067, 0.756, 0.8063, 0.7562, 0.8063, 0.7562, 0.8067, 0.756, 0.8069, 0.7594, 0.8065, 0.7595, 0.8065, 0.7595, 0.8069, 0.7594, 0.807, 0.763, 0.8065, 0.763, 0.8065, 0.763, 0.807, 0.763, 0.807, 0.7666, 0.8065, 0.7666, 0.8065, 0.7666, 0.807, 0.7666, 0.8069, 0.7702, 0.8065, 0.7701, 0.8065, 0.7701, 0.8069, 0.7702, 0.8067, 0.7736, 0.8063, 0.7734, 0.8063, 0.7734, 0.8067, 0.7736, 0.8065, 0.7766, 0.806, 0.7764, 0.7581, 0.6757, 0.7582, 0.6754, 0.7613, 0.6775, 0.7611, 0.6777, 0.8357, 0.672, 0.8362, 0.6718, 0.8365, 0.6748, 0.836, 0.675, 0.836, 0.675, 0.8365, 0.6748, 0.8366, 0.6782, 0.8362, 0.6783, 0.8362, 0.6783, 0.8366, 0.6782, 0.8367, 0.6818, 0.8363, 0.6818, 0.8363, 0.6818, 0.8367, 0.6818, 0.8367, 0.6854, 0.8363, 0.6854, 0.8363, 0.6854, 0.8367, 0.6854, 0.8366, 0.689, 0.8362, 0.6889, 0.8362, 0.6889, 0.8366, 0.689, 0.8365, 0.6924, 0.836, 0.6923, 0.836, 0.6923, 0.8365, 0.6924, 0.8362, 0.6955, 0.8357, 0.6952, 0.7656, 0.7005, 0.7659, 0.7007, 0.7639, 0.7037, 0.7636, 0.7035, 0.84, 0.7351, 0.8396, 0.7353, 0.8393, 0.7322, 0.8398, 0.7321, 0.8398, 0.7321, 0.8393, 0.7322, 0.8391, 0.7289, 0.8396, 0.7287, 0.8396, 0.7287, 0.8391, 0.7289, 0.839, 0.7253, 0.8395, 0.7252, 0.8395, 0.7252, 0.839, 0.7253, 0.839, 0.7216, 0.8395, 0.7216, 0.8395, 0.7216, 0.839, 0.7216, 0.8391, 0.718, 0.8396, 0.7181, 0.8396, 0.7181, 0.8391, 0.718, 0.8393, 0.7146, 0.8398, 0.7148, 0.8398, 0.7148, 0.8393, 0.7146, 0.8396, 0.7116, 0.84, 0.7118, 0.7408, 0.7081, 0.7406, 0.7084, 0.7376, 0.7063, 0.7378, 0.7061, 0.8405, 0.7666, 0.84, 0.7669, 0.8398, 0.7638, 0.8402, 0.7636, 0.8402, 0.7636, 0.8398, 0.7638, 0.8396, 0.7604, 0.8401, 0.7603, 0.8401, 0.7603, 0.8396, 0.7604, 0.8395, 0.7568, 0.84, 0.7568, 0.84, 0.7568, 0.8395, 0.7568, 0.8395, 0.7531, 0.84, 0.7532, 0.84, 0.7532, 0.8395, 0.7531, 0.8396, 0.7496, 0.8401, 0.7497, 0.8401, 0.7497, 0.8396, 0.7496, 0.8398, 0.7462, 0.8402, 0.7463, 0.7326, 0.6868, 0.7319, 0.6866, 0.7333, 0.6833, 0.7339, 0.6836, 0.7339, 0.6836, 0.7333, 0.6833, 0.7353, 0.6803, 0.7358, 0.6807, 0.7358, 0.6807, 0.7353, 0.6803, 0.7378, 0.6777, 0.7383, 0.6783, 0.7383, 0.6783, 0.7378, 0.6777, 0.7408, 0.6757, 0.7411, 0.6764, 0.7411, 0.6764, 0.7408, 0.6757, 0.7441, 0.6744, 0.7443, 0.675, 0.7443, 0.675, 0.7441, 0.6744, 0.7476, 0.6737, 0.7477, 0.6744, 0.7477, 0.6744, 0.7476, 0.6737, 0.7512, 0.6737, 0.7512, 0.6744, 0.7512, 0.6744, 0.7512, 0.6737, 0.7547, 0.6744, 0.7545, 0.675, 0.7545, 0.675, 0.7547, 0.6744, 0.7581, 0.6757, 0.7577, 0.6764, 0.7577, 0.6764, 0.7581, 0.6757, 0.7611, 0.6777, 0.7606, 0.6783, 0.7606, 0.6783, 0.7611, 0.6777, 0.7636, 0.6803, 0.763, 0.6807, 0.763, 0.6807, 0.7636, 0.6803, 0.7656, 0.6833, 0.765, 0.6836, 0.765, 0.6836, 0.7656, 0.6833, 0.767, 0.6866, 0.7663, 0.6868, 0.7663, 0.6868, 0.767, 0.6866, 0.7677, 0.6901, 0.7669, 0.6902, 0.7669, 0.6902, 0.7677, 0.6901, 0.7677, 0.6937, 0.7669, 0.6936, 0.7669, 0.6936, 0.7677, 0.6937, 0.767, 0.6972, 0.7663, 0.697, 0.7663, 0.697, 0.767, 0.6972, 0.7656, 0.7005, 0.765, 0.7002, 0.765, 0.7002, 0.7656, 0.7005, 0.7636, 0.7035, 0.763, 0.7031, 0.763, 0.7031, 0.7636, 0.7035, 0.7611, 0.7061, 0.7606, 0.7055, 0.7606, 0.7055, 0.7611, 0.7061, 0.7581, 0.7081, 0.7577, 0.7074, 0.7577, 0.7074, 0.7581, 0.7081, 0.7547, 0.7094, 0.7545, 0.7087, 0.7545, 0.7087, 0.7547, 0.7094, 0.7512, 0.7101, 0.7512, 0.7094, 0.7512, 0.7094, 0.7512, 0.7101, 0.7476, 0.7101, 0.7477, 0.7094, 0.7477, 0.7094, 0.7476, 0.7101, 0.7441, 0.7094, 0.7443, 0.7087, 0.7443, 0.7087, 0.7441, 0.7094, 0.7408, 0.7081, 0.7411, 0.7074, 0.7411, 0.7074, 0.7408, 0.7081, 0.7378, 0.7061, 0.7383, 0.7055, 0.7383, 0.7055, 0.7378, 0.7061, 0.7353, 0.7035, 0.7358, 0.7031, 0.7358, 0.7031, 0.7353, 0.7035, 0.7333, 0.7005, 0.7339, 0.7002, 0.7339, 0.7002, 0.7333, 0.7005, 0.7319, 0.6972, 0.7326, 0.697, 0.7326, 0.697, 0.7319, 0.6972, 0.7312, 0.6937, 0.7319, 0.6936, 0.7319, 0.6936, 0.7312, 0.6937, 0.7312, 0.6901, 0.7319, 0.6902, 0.7319, 0.6902, 0.7312, 0.6901, 0.7319, 0.6866, 0.7326, 0.6868, 0.7351, 0.6842, 0.7369, 0.6816, 0.7391, 0.6793, 0.7418, 0.6776, 0.7447, 0.6763, 0.7478, 0.6757, 0.751, 0.6757, 0.7541, 0.6763, 0.7571, 0.6776, 0.7597, 0.6793, 0.762, 0.6816, 0.7638, 0.6842, 0.765, 0.6872, 0.7656, 0.6903, 0.7656, 0.6935, 0.765, 0.6966, 0.7638, 0.6996, 0.762, 0.7022, 0.7597, 0.7045, 0.7571, 0.7062, 0.7541, 0.7074, 0.751, 0.7081, 0.7478, 0.7081, 0.7447, 0.7074, 0.7418, 0.7062, 0.7391, 0.7045, 0.7369, 0.7022, 0.7351, 0.6996, 0.7339, 0.6966, 0.7333, 0.6935, 0.7333, 0.6903, 0.7339, 0.6872, 0.7351, 0.6842, 0.7339, 0.6872, 0.7326, 0.6868, 0.7339, 0.6836, 0.7369, 0.6816, 0.7351, 0.6842, 0.7339, 0.6836, 0.7358, 0.6807, 0.7391, 0.6793, 0.7369, 0.6816, 0.7358, 0.6807, 0.7383, 0.6783, 0.7418, 0.6776, 0.7391, 0.6793, 0.7383, 0.6783, 0.7411, 0.6764, 0.7447, 0.6763, 0.7418, 0.6776, 0.7411, 0.6764, 0.7443, 0.675, 0.7478, 0.6757, 0.7447, 0.6763, 0.7443, 0.675, 0.7477, 0.6744, 0.751, 0.6757, 0.7478, 0.6757, 0.7477, 0.6744, 0.7512, 0.6744, 0.7541, 0.6763, 0.751, 0.6757, 0.7512, 0.6744, 0.7545, 0.675, 0.7571, 0.6776, 0.7541, 0.6763, 0.7545, 0.675, 0.7577, 0.6764, 0.7597, 0.6793, 0.7571, 0.6776, 0.7577, 0.6764, 0.7606, 0.6783, 0.762, 0.6816, 0.7597, 0.6793, 0.7606, 0.6783, 0.763, 0.6807, 0.7638, 0.6842, 0.762, 0.6816, 0.763, 0.6807, 0.765, 0.6836, 0.765, 0.6872, 0.7638, 0.6842, 0.765, 0.6836, 0.7663, 0.6868, 0.7656, 0.6903, 0.765, 0.6872, 0.7663, 0.6868, 0.7669, 0.6902, 0.7656, 0.6935, 0.7656, 0.6903, 0.7669, 0.6902, 0.7669, 0.6936, 0.765, 0.6966, 0.7656, 0.6935, 0.7669, 0.6936, 0.7663, 0.697, 0.7638, 0.6996, 0.765, 0.6966, 0.7663, 0.697, 0.765, 0.7002, 0.762, 0.7022, 0.7638, 0.6996, 0.765, 0.7002, 0.763, 0.7031, 0.7597, 0.7045, 0.762, 0.7022, 0.763, 0.7031, 0.7606, 0.7055, 0.7571, 0.7062, 0.7597, 0.7045, 0.7606, 0.7055, 0.7577, 0.7074, 0.7541, 0.7074, 0.7571, 0.7062, 0.7577, 0.7074, 0.7545, 0.7087, 0.751, 0.7081, 0.7541, 0.7074, 0.7545, 0.7087, 0.7512, 0.7094, 0.7478, 0.7081, 0.751, 0.7081, 0.7512, 0.7094, 0.7477, 0.7094, 0.7447, 0.7074, 0.7478, 0.7081, 0.7477, 0.7094, 0.7443, 0.7087, 0.7418, 0.7062, 0.7447, 0.7074, 0.7443, 0.7087, 0.7411, 0.7074, 0.7391, 0.7045, 0.7418, 0.7062, 0.7411, 0.7074, 0.7383, 0.7055, 0.7369, 0.7022, 0.7391, 0.7045, 0.7383, 0.7055, 0.7358, 0.7031, 0.7351, 0.6996, 0.7369, 0.7022, 0.7358, 0.7031, 0.7339, 0.7002, 0.7339, 0.6966, 0.7351, 0.6996, 0.7339, 0.7002, 0.7326, 0.697, 0.7333, 0.6935, 0.7339, 0.6966, 0.7326, 0.697, 0.7319, 0.6936, 0.7333, 0.6903, 0.7333, 0.6935, 0.7319, 0.6936, 0.7319, 0.6902, 0.7339, 0.6872, 0.7333, 0.6903, 0.7319, 0.6902, 0.7326, 0.6868, 0.4823, 0.6777, 0.4772, 0.6607, 0.484, 0.6593, 0.4858, 0.677, 0.4858, 0.677, 0.484, 0.6593, 0.4911, 0.6593, 0.4893, 0.677, 0.4893, 0.677, 0.4911, 0.6593, 0.498, 0.6607, 0.4928, 0.6777, 0.4928, 0.6777, 0.498, 0.6607, 0.5045, 0.6633, 0.4961, 0.679, 0.4961, 0.679, 0.5045, 0.6633, 0.5103, 0.6673, 0.499, 0.681, 0.499, 0.681, 0.5103, 0.6673, 0.5153, 0.6722, 0.5016, 0.6835, 0.5016, 0.6835, 0.5153, 0.6722, 0.5192, 0.6781, 0.5035, 0.6864, 0.5035, 0.6864, 0.5192, 0.6781, 0.5219, 0.6846, 0.5049, 0.6897, 0.5049, 0.6897, 0.5219, 0.6846, 0.5232, 0.6915, 0.5056, 0.6932, 0.5056, 0.6932, 0.5232, 0.6915, 0.5233, 0.6985, 0.5056, 0.6967, 0.5056, 0.6967, 0.5233, 0.6985, 0.5219, 0.7054, 0.5049, 0.7002, 0.5049, 0.7002, 0.5219, 0.7054, 0.5192, 0.7119, 0.5035, 0.7035, 0.5035, 0.7035, 0.5192, 0.7119, 0.5153, 0.7177, 0.5016, 0.7065, 0.5016, 0.7065, 0.5153, 0.7177, 0.5103, 0.7227, 0.499, 0.709, 0.499, 0.709, 0.5103, 0.7227, 0.5045, 0.7266, 0.4961, 0.7109, 0.4961, 0.7109, 0.5045, 0.7266, 0.498, 0.7293, 0.4928, 0.7123, 0.4928, 0.7123, 0.498, 0.7293, 0.4911, 0.7307, 0.4893, 0.713, 0.4893, 0.713, 0.4911, 0.7307, 0.484, 0.7307, 0.4858, 0.713, 0.4858, 0.713, 0.484, 0.7307, 0.4772, 0.7293, 0.4823, 0.7123, 0.4823, 0.7123, 0.4772, 0.7293, 0.4707, 0.7266, 0.479, 0.7109, 0.479, 0.7109, 0.4707, 0.7266, 0.4648, 0.7227, 0.4761, 0.709, 0.4761, 0.709, 0.4648, 0.7227, 0.4598, 0.7177, 0.4736, 0.7065, 0.4736, 0.7065, 0.4598, 0.7177, 0.4559, 0.7119, 0.4716, 0.7035, 0.4716, 0.7035, 0.4559, 0.7119, 0.4532, 0.7054, 0.4702, 0.7002, 0.4702, 0.7002, 0.4532, 0.7054, 0.4519, 0.6985, 0.4696, 0.6967, 0.4696, 0.6967, 0.4519, 0.6985, 0.4519, 0.6915, 0.4696, 0.6932, 0.4696, 0.6932, 0.4519, 0.6915, 0.4532, 0.6846, 0.4702, 0.6897, 0.4702, 0.6897, 0.4532, 0.6846, 0.4559, 0.6781, 0.4716, 0.6864, 0.4716, 0.6864, 0.4559, 0.6781, 0.4598, 0.6722, 0.4736, 0.6835, 0.4736, 0.6835, 0.4598, 0.6722, 0.4648, 0.6673, 0.4761, 0.681, 0.4761, 0.681, 0.4648, 0.6673, 0.4707, 0.6633, 0.479, 0.679, 0.479, 0.679, 0.4707, 0.6633, 0.4772, 0.6607, 0.4823, 0.6777, 0.4876, 0.695, 0.4823, 0.6777, 0.4858, 0.677, 0.4876, 0.695, 0.4858, 0.677, 0.4893, 0.677, 0.4876, 0.695, 0.4893, 0.677, 0.4928, 0.6777, 0.4876, 0.695, 0.4928, 0.6777, 0.4961, 0.679, 0.4876, 0.695, 0.4961, 0.679, 0.499, 0.681, 0.4876, 0.695, 0.499, 0.681, 0.5016, 0.6835, 0.4876, 0.695, 0.5016, 0.6835, 0.5035, 0.6864, 0.4876, 0.695, 0.5035, 0.6864, 0.5049, 0.6897, 0.4876, 0.695, 0.5049, 0.6897, 0.5056, 0.6932, 0.4876, 0.695, 0.5056, 0.6932, 0.5056, 0.6967, 0.4876, 0.695, 0.5056, 0.6967, 0.5049, 0.7002, 0.4876, 0.695, 0.5049, 0.7002, 0.5035, 0.7035, 0.4876, 0.695, 0.5035, 0.7035, 0.5016, 0.7065, 0.4876, 0.695, 0.5016, 0.7065, 0.499, 0.709, 0.4876, 0.695, 0.499, 0.709, 0.4961, 0.7109, 0.4876, 0.695, 0.4961, 0.7109, 0.4928, 0.7123, 0.4876, 0.695, 0.4928, 0.7123, 0.4893, 0.713, 0.4876, 0.695, 0.4893, 0.713, 0.4858, 0.713, 0.4876, 0.695, 0.4858, 0.713, 0.4823, 0.7123, 0.4876, 0.695, 0.4823, 0.7123, 0.479, 0.7109, 0.4876, 0.695, 0.479, 0.7109, 0.4761, 0.709, 0.4876, 0.695, 0.4761, 0.709, 0.4736, 0.7065, 0.4876, 0.695, 0.4736, 0.7065, 0.4716, 0.7035, 0.4876, 0.695, 0.4716, 0.7035, 0.4702, 0.7002, 0.4876, 0.695, 0.4702, 0.7002, 0.4696, 0.6967, 0.4876, 0.695, 0.4696, 0.6967, 0.4696, 0.6932, 0.4876, 0.695, 0.4696, 0.6932, 0.4702, 0.6897, 0.4876, 0.695, 0.4702, 0.6897, 0.4716, 0.6864, 0.4876, 0.695, 0.4716, 0.6864, 0.4736, 0.6835, 0.4876, 0.695, 0.4736, 0.6835, 0.4761, 0.681, 0.4876, 0.695, 0.4761, 0.681, 0.479, 0.679, 0.4876, 0.695, 0.479, 0.679, 0.4823, 0.6777, 0.4751, 0.6538, 0.4748, 0.653, 0.4833, 0.6513, 0.4833, 0.6521, 0.4833, 0.6521, 0.4833, 0.6513, 0.4919, 0.6513, 0.4918, 0.6521, 0.4918, 0.6521, 0.4919, 0.6513, 0.5003, 0.653, 0.5001, 0.6538, 0.5001, 0.6538, 0.5003, 0.653, 0.5083, 0.6563, 0.5079, 0.657, 0.5079, 0.657, 0.5083, 0.6563, 0.5154, 0.661, 0.5149, 0.6617, 0.5149, 0.6617, 0.5154, 0.661, 0.5215, 0.6671, 0.5209, 0.6677, 0.5209, 0.6677, 0.5215, 0.6671, 0.5263, 0.6743, 0.5255, 0.6747, 0.5255, 0.6747, 0.5263, 0.6743, 0.5296, 0.6822, 0.5288, 0.6825, 0.5288, 0.6825, 0.5296, 0.6822, 0.5312, 0.6907, 0.5304, 0.6908, 0.5304, 0.6908, 0.5312, 0.6907, 0.5312, 0.6993, 0.5304, 0.6992, 0.5304, 0.6992, 0.5312, 0.6993, 0.5296, 0.7077, 0.5288, 0.7075, 0.5288, 0.7075, 0.5296, 0.7077, 0.5263, 0.7157, 0.5255, 0.7153, 0.5255, 0.7153, 0.5263, 0.7157, 0.5215, 0.7228, 0.5209, 0.7223, 0.5209, 0.7223, 0.5215, 0.7228, 0.5154, 0.7289, 0.5149, 0.7283, 0.5149, 0.7283, 0.5154, 0.7289, 0.5083, 0.7337, 0.5079, 0.733, 0.5079, 0.733, 0.5083, 0.7337, 0.5003, 0.737, 0.5001, 0.7362, 0.5001, 0.7362, 0.5003, 0.737, 0.4919, 0.7387, 0.4918, 0.7378, 0.4918, 0.7378, 0.4919, 0.7387, 0.4833, 0.7387, 0.4833, 0.7378, 0.4833, 0.7378, 0.4833, 0.7387, 0.4748, 0.737, 0.4751, 0.7362, 0.4751, 0.7362, 0.4748, 0.737, 0.4669, 0.7337, 0.4673, 0.733, 0.4673, 0.733, 0.4669, 0.7337, 0.4597, 0.7289, 0.4602, 0.7283, 0.4602, 0.7283, 0.4597, 0.7289, 0.4536, 0.7228, 0.4543, 0.7223, 0.4543, 0.7223, 0.4536, 0.7228, 0.4489, 0.7157, 0.4496, 0.7153, 0.4496, 0.7153, 0.4489, 0.7157, 0.4456, 0.7077, 0.4464, 0.7075, 0.4464, 0.7075, 0.4456, 0.7077, 0.4439, 0.6993, 0.4447, 0.6992, 0.4447, 0.6992, 0.4439, 0.6993, 0.4439, 0.6907, 0.4447, 0.6908, 0.4447, 0.6908, 0.4439, 0.6907, 0.4456, 0.6822, 0.4464, 0.6825, 0.4464, 0.6825, 0.4456, 0.6822, 0.4489, 0.6743, 0.4496, 0.6747, 0.4496, 0.6747, 0.4489, 0.6743, 0.4536, 0.6671, 0.4543, 0.6677, 0.4543, 0.6677, 0.4536, 0.6671, 0.4597, 0.661, 0.4602, 0.6617, 0.4602, 0.6617, 0.4597, 0.661, 0.4669, 0.6563, 0.4673, 0.657, 0.4673, 0.657, 0.4669, 0.6563, 0.4748, 0.653, 0.4751, 0.6538, 0.3845, 0.7769, 0.3565, 0.7769, 0.3565, 0.7683, 0.3845, 0.7683, 0.3845, 0.7683, 0.3565, 0.7683, 0.3565, 0.7598, 0.3845, 0.7598, 0.3845, 0.7598, 0.3565, 0.7598, 0.3565, 0.7519, 0.3845, 0.7519, 0.3845, 0.7519, 0.3565, 0.7519, 0.3565, 0.7447, 0.3845, 0.7447, 0.3845, 0.7447, 0.3565, 0.7447, 0.3565, 0.7387, 0.3845, 0.7387, 0.4439, 0.7387, 0.4718, 0.7387, 0.4718, 0.7458, 0.4439, 0.7458, 0.4439, 0.7458, 0.4718, 0.7458, 0.4718, 0.7538, 0.4439, 0.7538, 0.4439, 0.7538, 0.4718, 0.7538, 0.4718, 0.7622, 0.4439, 0.7622, 0.4439, 0.7622, 0.4718, 0.7622, 0.4718, 0.7708, 0.4439, 0.7708, 0.4439, 0.7708, 0.4718, 0.7708, 0.4718, 0.7792, 0.4439, 0.7792, 0.4439, 0.7792, 0.4718, 0.7792, 0.4718, 0.7872, 0.4439, 0.7872, 0.4439, 0.7872, 0.4718, 0.7872, 0.4718, 0.7943, 0.4439, 0.7943, 0.4439, 0.7943, 0.4718, 0.7943, 0.4718, 0.8004, 0.4439, 0.8004, 0.4718, 0.7387, 0.4998, 0.7387, 0.4998, 0.7458, 0.4718, 0.7458, 0.4718, 0.7458, 0.4998, 0.7458, 0.4998, 0.7538, 0.4718, 0.7538, 0.4718, 0.7538, 0.4998, 0.7538, 0.4998, 0.7622, 0.4718, 0.7622, 0.4718, 0.7622, 0.4998, 0.7622, 0.4998, 0.7708, 0.4718, 0.7708, 0.4718, 0.7708, 0.4998, 0.7708, 0.4998, 0.7792, 0.4718, 0.7792, 0.4718, 0.7792, 0.4998, 0.7792, 0.4998, 0.7872, 0.4718, 0.7872, 0.4718, 0.7872, 0.4998, 0.7872, 0.4998, 0.7943, 0.4718, 0.7943, 0.4718, 0.7943, 0.4998, 0.7943, 0.4998, 0.8004, 0.4718, 0.8004, 0.5592, 0.707, 0.5312, 0.707, 0.5312, 0.6998, 0.5592, 0.6998, 0.5592, 0.6998, 0.5312, 0.6998, 0.5312, 0.6919, 0.5592, 0.6919, 0.5592, 0.6919, 0.5312, 0.6919, 0.5312, 0.6834, 0.5592, 0.6834, 0.5592, 0.6834, 0.5312, 0.6834, 0.5312, 0.6748, 0.5592, 0.6748, 0.5592, 0.6748, 0.5312, 0.6748, 0.5312, 0.6664, 0.5592, 0.6664, 0.5592, 0.6664, 0.5312, 0.6664, 0.5312, 0.6584, 0.5592, 0.6584, 0.5592, 0.6584, 0.5312, 0.6584, 0.5312, 0.6513, 0.5592, 0.6513, 0.3845, 0.8065, 0.3565, 0.8065, 0.3565, 0.8004, 0.3845, 0.8004, 0.3845, 0.8004, 0.3565, 0.8004, 0.3565, 0.7933, 0.3845, 0.7933, 0.3845, 0.7933, 0.3565, 0.7933, 0.3565, 0.7853, 0.3845, 0.7853, 0.3845, 0.7853, 0.3565, 0.7853, 0.3565, 0.7769, 0.3845, 0.7769, 0.4772, 0.6607, 0.4751, 0.6538, 0.4833, 0.6521, 0.484, 0.6593, 0.484, 0.6593, 0.4833, 0.6521, 0.4918, 0.6521, 0.4911, 0.6593, 0.4911, 0.6593, 0.4918, 0.6521, 0.5001, 0.6538, 0.498, 0.6607, 0.498, 0.6607, 0.5001, 0.6538, 0.5079, 0.657, 0.5045, 0.6633, 0.5045, 0.6633, 0.5079, 0.657, 0.5149, 0.6617, 0.5103, 0.6673, 0.5103, 0.6673, 0.5149, 0.6617, 0.5209, 0.6677, 0.5153, 0.6722, 0.5153, 0.6722, 0.5209, 0.6677, 0.5255, 0.6747, 0.5192, 0.6781, 0.5192, 0.6781, 0.5255, 0.6747, 0.5288, 0.6825, 0.5219, 0.6846, 0.5219, 0.6846, 0.5288, 0.6825, 0.5304, 0.6908, 0.5232, 0.6915, 0.5232, 0.6915, 0.5304, 0.6908, 0.5304, 0.6992, 0.5233, 0.6985, 0.5233, 0.6985, 0.5304, 0.6992, 0.5288, 0.7075, 0.5219, 0.7054, 0.5219, 0.7054, 0.5288, 0.7075, 0.5255, 0.7153, 0.5192, 0.7119, 0.5192, 0.7119, 0.5255, 0.7153, 0.5209, 0.7223, 0.5153, 0.7177, 0.5153, 0.7177, 0.5209, 0.7223, 0.5149, 0.7283, 0.5103, 0.7227, 0.5103, 0.7227, 0.5149, 0.7283, 0.5079, 0.733, 0.5045, 0.7266, 0.5045, 0.7266, 0.5079, 0.733, 0.5001, 0.7362, 0.498, 0.7293, 0.498, 0.7293, 0.5001, 0.7362, 0.4918, 0.7378, 0.4911, 0.7307, 0.4911, 0.7307, 0.4918, 0.7378, 0.4833, 0.7378, 0.484, 0.7307, 0.484, 0.7307, 0.4833, 0.7378, 0.4751, 0.7362, 0.4772, 0.7293, 0.4772, 0.7293, 0.4751, 0.7362, 0.4673, 0.733, 0.4707, 0.7266, 0.4707, 0.7266, 0.4673, 0.733, 0.4602, 0.7283, 0.4648, 0.7227, 0.4648, 0.7227, 0.4602, 0.7283, 0.4543, 0.7223, 0.4598, 0.7177, 0.4598, 0.7177, 0.4543, 0.7223, 0.4496, 0.7153, 0.4559, 0.7119, 0.4559, 0.7119, 0.4496, 0.7153, 0.4464, 0.7075, 0.4532, 0.7054, 0.4532, 0.7054, 0.4464, 0.7075, 0.4447, 0.6992, 0.4519, 0.6985, 0.4519, 0.6985, 0.4447, 0.6992, 0.4447, 0.6908, 0.4519, 0.6915, 0.4519, 0.6915, 0.4447, 0.6908, 0.4464, 0.6825, 0.4532, 0.6846, 0.4532, 0.6846, 0.4464, 0.6825, 0.4496, 0.6747, 0.4559, 0.6781, 0.4559, 0.6781, 0.4496, 0.6747, 0.4543, 0.6677, 0.4598, 0.6722, 0.4598, 0.6722, 0.4543, 0.6677, 0.4602, 0.6617, 0.4648, 0.6673, 0.4648, 0.6673, 0.4602, 0.6617, 0.4673, 0.657, 0.4707, 0.6633, 0.4707, 0.6633, 0.4673, 0.657, 0.4751, 0.6538, 0.4772, 0.6607])
me_plane_003.materials.append(mat_machine)
me_plane_003.update()
me_plane_003.normals_split_custom_set([tuple(v) for v in zip(*[iter([0.8185, 0.4375, -0.3723, 0.8819, 0.4714, -2.1e-06, 0.9569, 0.2903, -6.719e-07, 0.8882, 0.2694, -0.3723, 0.8882, 0.2694, -0.3723, 0.9569, 0.2903, -6.719e-07, 0.9952, 0.09802, -4.205e-06, 0.9237, 0.09097, -0.3723, 0.9237, 0.09097, -0.3723, 0.9952, 0.09802, -4.205e-06, 0.9952, -0.09802, -4.494e-06, 0.9237, -0.09097, -0.3723, 0.9237, -0.09097, -0.3723, 0.9952, -0.09802, -4.494e-06, 0.9569, -0.2903, -3.031e-06, 0.8882, -0.2694, -0.3723, 0.8882, -0.2694, -0.3723, 0.9569, -0.2903, -3.031e-06, 0.8819, -0.4714, -2.565e-06, 0.8185, -0.4375, -0.3723, 0.8185, -0.4375, -0.3723, 0.8819, -0.4714, -2.565e-06, 0.773, -0.6344, -1.921e-06, 0.7175, -0.5888, -0.3723, 0.7175, -0.5888, -0.3723, 0.773, -0.6344, -1.921e-06, 0.6344, -0.773, -2.214e-06, 0.5888, -0.7175, -0.3723, 0.5888, -0.7175, -0.3723, 0.6344, -0.773, -2.214e-06, 0.4714, -0.8819, -2.884e-06, 0.4375, -0.8185, -0.3723, 0.4375, -0.8185, -0.3723, 0.4714, -0.8819, -2.884e-06, 0.2903, -0.9569, -6.897e-07, 0.2694, -0.8882, -0.3723, 0.2694, -0.8882, -0.3723, 0.2903, -0.9569, -6.897e-07, 0.09802, -0.9952, 2.095e-06, 0.09097, -0.9237, -0.3723, 0.09097, -0.9237, -0.3723, 0.09802, -0.9952, 2.095e-06, -0.09802, -0.9952, -6.964e-07, -0.09098, -0.9237, -0.3723, -0.09098, -0.9237, -0.3723, -0.09802, -0.9952, -6.964e-07, -0.2903, -0.9569, -3.206e-06, -0.2694, -0.8882, -0.3723, -0.2694, -0.8882, -0.3723, -0.2903, -0.9569, -3.206e-06, -0.4714, -0.8819, 2.599e-06, -0.4375, -0.8185, -0.3723, -0.4375, -0.8185, -0.3723, -0.4714, -0.8819, 2.599e-06, -0.6344, -0.773, 5.645e-06, -0.5888, -0.7175, -0.3723, -0.5888, -0.7175, -0.3723, -0.6344, -0.773, 5.645e-06, -0.773, -0.6344, 2.668e-06, -0.7175, -0.5888, -0.3723, -0.7175, -0.5888, -0.3723, -0.773, -0.6344, 2.668e-06, -0.8819, -0.4714, 4.197e-06, -0.8185, -0.4375, -0.3722, -0.8185, -0.4375, -0.3722, -0.8819, -0.4714, 4.197e-06, -0.9569, -0.2903, 6.976e-06, -0.8882, -0.2694, -0.3723, -0.8882, -0.2694, -0.3723, -0.9569, -0.2903, 6.976e-06, -0.9952, -0.09802, 6.484e-06, -0.9237, -0.09097, -0.3723, -0.9237, -0.09097, -0.3723, -0.9952, -0.09802, 6.484e-06, -0.9952, 0.09802, 7.466e-06, -0.9237, 0.09097, -0.3723, -0.9237, 0.09097, -0.3723, -0.9952, 0.09802, 7.466e-06, -0.9569, 0.2903, 1.073e-05, -0.8882, 0.2694, -0.3722, -0.8882, 0.2694, -0.3722, -0.9569, 0.2903, 1.073e-05, -0.8819, 0.4714, 1.306e-05, -0.8185, 0.4375, -0.3722, -0.8185, 0.4375, -0.3722, -0.8819, 0.4714, 1.306e-05, -0.773, 0.6344, 1.307e-05, -0.7175, 0.5888, -0.3722, -0.7175, 0.5888, -0.3722, -0.773, 0.6344, 1.307e-05, -0.6344, 0.773, 7.534e-06, -0.5888, 0.7175, -0.3722, -0.5888, 0.7175, -0.3722, -0.6344, 0.773, 7.534e-06, -0.4714, 0.8819, 3.115e-06, -0.4375, 0.8185, -0.3723, -0.4375, 0.8185, -0.3723, -0.4714, 0.8819, 3.115e-06, -0.2903, 0.9569, 3.241e-06, -0.2694, 0.8882, -0.3723, -0.2694, 0.8882, -0.3723, -0.2903, 0.9569, 3.241e-06, -0.09801, 0.9952, 1.3e-06, -0.09097, 0.9237, -0.3723, -0.09097, 0.9237, -0.3723, -0.09801, 0.9952, 1.3e-06, 0.09802, 0.9952, -2.686e-06, 0.09097, 0.9237, -0.3723, 0.09097, 0.9237, -0.3723, 0.09802, 0.9952, -2.686e-06, 0.2903, 0.9569, -3.108e-06, 0.2694, 0.8882, -0.3723, 0.2694, 0.8882, -0.3723, 0.2903, 0.9569, -3.108e-06, 0.4714, 0.8819, -4.977e-07, 0.4375, 0.8185, -0.3723, 0.4375, 0.8185, -0.3723, 0.4714, 0.8819, -4.977e-07, 0.6344, 0.773, -2.053e-06, 0.5888, 0.7174, -0.3723, 0.5888, 0.7174, -0.3723, 0.6344, 0.773, -2.053e-06, 0.773, 0.6344, -4.905e-06, 0.7174, 0.5888, -0.3723, 0.7174, 0.5888, -0.3723, 0.773, 0.6344, -4.905e-06, 0.8819, 0.4714, -2.1e-06, 0.8185, 0.4375, -0.3723, 0.4612, 0.2465, -0.8524, 0.8185, 0.4375, -0.3723, 0.8882, 0.2694, -0.3723, 0.5004, 0.1518, -0.8524, 0.5004, 0.1518, -0.8524, 0.8882, 0.2694, -0.3723, 0.9237, 0.09097, -0.3723, 0.5204, 0.05125, -0.8524, 0.5204, 0.05125, -0.8524, 0.9237, 0.09097, -0.3723, 0.9237, -0.09097, -0.3723, 0.5204, -0.05126, -0.8524, 0.5204, -0.05126, -0.8524, 0.9237, -0.09097, -0.3723, 0.8882, -0.2694, -0.3723, 0.5004, -0.1518, -0.8524, 0.5004, -0.1518, -0.8524, 0.8882, -0.2694, -0.3723, 0.8185, -0.4375, -0.3723, 0.4612, -0.2465, -0.8524, 0.4612, -0.2465, -0.8524, 0.8185, -0.4375, -0.3723, 0.7175, -0.5888, -0.3723, 0.4042, -0.3317, -0.8524, 0.4042, -0.3317, -0.8524, 0.7175, -0.5888, -0.3723, 0.5888, -0.7175, -0.3723, 0.3317, -0.4042, -0.8524, 0.3317, -0.4042, -0.8524, 0.5888, -0.7175, -0.3723, 0.4375, -0.8185, -0.3723, 0.2465, -0.4612, -0.8524, 0.2465, -0.4612, -0.8524, 0.4375, -0.8185, -0.3723, 0.2694, -0.8882, -0.3723, 0.1518, -0.5004, -0.8524, 0.1518, -0.5004, -0.8524, 0.2694, -0.8882, -0.3723, 0.09097, -0.9237, -0.3723, 0.05124, -0.5204, -0.8524, 0.05124, -0.5204, -0.8524, 0.09097, -0.9237, -0.3723, -0.09098, -0.9237, -0.3723, -0.05126, -0.5204, -0.8524, -0.05126, -0.5204, -0.8524, -0.09098, -0.9237, -0.3723, -0.2694, -0.8882, -0.3723, -0.1518, -0.5004, -0.8524, -0.1518, -0.5004, -0.8524, -0.2694, -0.8882, -0.3723, -0.4375, -0.8185, -0.3723, -0.2465, -0.4612, -0.8524, -0.2465, -0.4612, -0.8524, -0.4375, -0.8185, -0.3723, -0.5888, -0.7175, -0.3723, -0.3317, -0.4042, -0.8524, -0.3317, -0.4042, -0.8524, -0.5888, -0.7175, -0.3723, -0.7175, -0.5888, -0.3723, -0.4042, -0.3317, -0.8524, -0.4042, -0.3317, -0.8524, -0.7175, -0.5888, -0.3723, -0.8185, -0.4375, -0.3722, -0.4612, -0.2465, -0.8524, -0.4612, -0.2465, -0.8524, -0.8185, -0.4375, -0.3722, -0.8882, -0.2694, -0.3723, -0.5004, -0.1518, -0.8524, -0.5004, -0.1518, -0.8524, -0.8882, -0.2694, -0.3723, -0.9237, -0.09097, -0.3723, -0.5204, -0.05125, -0.8524, -0.5204, -0.05125, -0.8524, -0.9237, -0.09097, -0.3723, -0.9237, 0.09097, -0.3723, -0.5204, 0.05126, -0.8524, -0.5204, 0.05126, -0.8524, -0.9237, 0.09097, -0.3723, -0.8882, 0.2694, -0.3722, -0.5004, 0.1518, -0.8524, -0.5004, 0.1518, -0.8524, -0.8882, 0.2694, -0.3722, -0.8185, 0.4375, -0.3722, -0.4612, 0.2465, -0.8524, -0.4612, 0.2465, -0.8524, -0.8185, 0.4375, -0.3722, -0.7175, 0.5888, -0.3722, -0.4042, 0.3317, -0.8524, -0.4042, 0.3317, -0.8524, -0.7175, 0.5888, -0.3722, -0.5888, 0.7175, -0.3722, -0.3317, 0.4042, -0.8524, -0.3317, 0.4042, -0.8524, -0.5888, 0.7175, -0.3722, -0.4375, 0.8185, -0.3723, -0.2465, 0.4612, -0.8524, -0.2465, 0.4612, -0.8524, -0.4375, 0.8185, -0.3723, -0.2694, 0.8882, -0.3723, -0.1518, 0.5004, -0.8524, -0.1518, 0.5004, -0.8524, -0.2694, 0.8882, -0.3723, -0.09097, 0.9237, -0.3723, -0.05126, 0.5204, -0.8524, -0.05126, 0.5204, -0.8524, -0.09097, 0.9237, -0.3723, 0.09097, 0.9237, -0.3723, 0.05125, 0.5204, -0.8524, 0.05125, 0.5204, -0.8524, 0.09097, 0.9237, -0.3723, 0.2694, 0.8882, -0.3723, 0.1518, 0.5004, -0.8524, 0.1518, 0.5004, -0.8524, 0.2694, 0.8882, -0.3723, 0.4375, 0.8185, -0.3723, 0.2465, 0.4612, -0.8524, 0.2465, 0.4612, -0.8524, 0.4375, 0.8185, -0.3723, 0.5888, 0.7174, -0.3723, 0.3317, 0.4042, -0.8524, 0.3317, 0.4042, -0.8524, 0.5888, 0.7174, -0.3723, 0.7174, 0.5888, -0.3723, 0.4042, 0.3317, -0.8524, 0.4042, 0.3317, -0.8524, 0.7174, 0.5888, -0.3723, 0.8185, 0.4375, -0.3723, 0.4612, 0.2465, -0.8524, 0.03039, 0.01625, -0.9994, 0.4612, 0.2465, -0.8524, 0.5004, 0.1518, -0.8524, 0.03298, 0.01001, -0.9994, 0.03298, 0.01001, -0.9994, 0.5004, 0.1518, -0.8524, 0.5204, 0.05125, -0.8524, 0.03431, 0.003381, -0.9994, 0.03431, 0.003381, -0.9994, 0.5204, 0.05125, -0.8524, 0.5204, -0.05126, -0.8524, 0.0343, -0.003379, -0.9994, 0.0343, -0.003379, -0.9994, 0.5204, -0.05126, -0.8524, 0.5004, -0.1518, -0.8524, 0.03297, -0.01001, -0.9994, 0.03297, -0.01001, -0.9994, 0.5004, -0.1518, -0.8524, 0.4612, -0.2465, -0.8524, 0.03038, -0.01625, -0.9994, 0.03038, -0.01625, -0.9994, 0.4612, -0.2465, -0.8524, 0.4042, -0.3317, -0.8524, 0.02662, -0.02185, -0.9994, 0.02662, -0.02185, -0.9994, 0.4042, -0.3317, -0.8524, 0.3317, -0.4042, -0.8524, 0.02185, -0.02663, -0.9994, 0.02185, -0.02663, -0.9994, 0.3317, -0.4042, -0.8524, 0.2465, -0.4612, -0.8524, 0.01624, -0.0304, -0.9994, 0.01624, -0.0304, -0.9994, 0.2465, -0.4612, -0.8524, 0.1518, -0.5004, -0.8524, 0.01, -0.03298, -0.9994, 0.01, -0.03298, -0.9994, 0.1518, -0.5004, -0.8524, 0.05124, -0.5204, -0.8524, 0.003368, -0.03428, -0.9994, 0.003368, -0.03428, -0.9994, 0.05124, -0.5204, -0.8524, -0.05126, -0.5204, -0.8524, -0.00338, -0.03427, -0.9994, -0.00338, -0.03427, -0.9994, -0.05126, -0.5204, -0.8524, -0.1518, -0.5004, -0.8524, -0.01, -0.03296, -0.9994, -0.01, -0.03296, -0.9994, -0.1518, -0.5004, -0.8524, -0.2465, -0.4612, -0.8524, -0.01625, -0.03037, -0.9994, -0.01625, -0.03037, -0.9994, -0.2465, -0.4612, -0.8524, -0.3317, -0.4042, -0.8524, -0.02185, -0.02662, -0.9994, -0.02185, -0.02662, -0.9994, -0.3317, -0.4042, -0.8524, -0.4042, -0.3317, -0.8524, -0.02663, -0.02185, -0.9994, -0.02663, -0.02185, -0.9994, -0.4042, -0.3317, -0.8524, -0.4612, -0.2465, -0.8524, -0.03039, -0.01625, -0.9994, -0.03039, -0.01625, -0.9994, -0.4612, -0.2465, -0.8524, -0.5004, -0.1518, -0.8524, -0.03297, -0.01, -0.9994, -0.03297, -0.01, -0.9994, -0.5004, -0.1518, -0.8524, -0.5204, -0.05125, -0.8524, -0.03429, -0.003376, -0.9994, -0.03429, -0.003376, -0.9994, -0.5204, -0.05125, -0.8524, -0.5204, 0.05126, -0.8524, -0.03428, 0.003374, -0.9994, -0.03428, 0.003374, -0.9994, -0.5204, 0.05126, -0.8524, -0.5004, 0.1518, -0.8524, -0.03297, 0.01, -0.9994, -0.03297, 0.01, -0.9994, -0.5004, 0.1518, -0.8524, -0.4612, 0.2465, -0.8524, -0.03039, 0.01624, -0.9994, -0.03039, 0.01624, -0.9994, -0.4612, 0.2465, -0.8524, -0.4042, 0.3317, -0.8524, -0.02663, 0.02184, -0.9994, -0.02663, 0.02184, -0.9994, -0.4042, 0.3317, -0.8524, -0.3317, 0.4042, -0.8524, -0.02185, 0.02662, -0.9994, -0.02185, 0.02662, -0.9994, -0.3317, 0.4042, -0.8524, -0.2465, 0.4612, -0.8524, -0.01624, 0.03038, -0.9994, -0.01624, 0.03038, -0.9994, -0.2465, 0.4612, -0.8524, -0.1518, 0.5004, -0.8524, -0.01001, 0.03297, -0.9994, -0.01001, 0.03297, -0.9994, -0.1518, 0.5004, -0.8524, -0.05126, 0.5204, -0.8524, -0.003386, 0.03429, -0.9994, -0.003386, 0.03429, -0.9994, -0.05126, 0.5204, -0.8524, 0.05125, 0.5204, -0.8524, 0.003373, 0.03429, -0.9994, 0.003373, 0.03429, -0.9994, 0.05125, 0.5204, -0.8524, 0.1518, 0.5004, -0.8524, 0.009995, 0.03297, -0.9994, 0.009995, 0.03297, -0.9994, 0.1518, 0.5004, -0.8524, 0.2465, 0.4612, -0.8524, 0.01624, 0.03039, -0.9994, 0.01624, 0.03039, -0.9994, 0.2465, 0.4612, -0.8524, 0.3317, 0.4042, -0.8524, 0.02187, 0.02665, -0.9994, 0.02187, 0.02665, -0.9994, 0.3317, 0.4042, -0.8524, 0.4042, 0.3317, -0.8524, 0.02665, 0.02187, -0.9994, 0.02665, 0.02187, -0.9994, 0.4042, 0.3317, -0.8524, 0.4612, 0.2465, -0.8524, 0.03039, 0.01625, -0.9994, -0.4591, -0.2454, -0.8538, 0.03039, 0.01625, -0.9994, 0.03298, 0.01001, -0.9994, -0.4981, -0.1511, -0.8538, -0.4981, -0.1511, -0.8538, 0.03298, 0.01001, -0.9994, 0.03431, 0.003381, -0.9994, -0.518, -0.05102, -0.8538, -0.518, -0.05102, -0.8538, 0.03431, 0.003381, -0.9994, 0.0343, -0.003379, -0.9994, -0.5181, 0.05102, -0.8538, -0.5181, 0.05102, -0.8538, 0.0343, -0.003379, -0.9994, 0.03297, -0.01001, -0.9994, -0.4981, 0.1511, -0.8538, -0.4981, 0.1511, -0.8538, 0.03297, -0.01001, -0.9994, 0.03038, -0.01625, -0.9994, -0.4591, 0.2454, -0.8538, -0.4591, 0.2454, -0.8538, 0.03038, -0.01625, -0.9994, 0.02662, -0.02185, -0.9994, -0.4024, 0.3302, -0.8538, -0.4024, 0.3302, -0.8538, 0.02662, -0.02185, -0.9994, 0.02185, -0.02663, -0.9994, -0.3302, 0.4024, -0.8538, -0.3302, 0.4024, -0.8538, 0.02185, -0.02663, -0.9994, 0.01624, -0.0304, -0.9994, -0.2454, 0.4591, -0.8538, -0.2454, 0.4591, -0.8538, 0.01624, -0.0304, -0.9994, 0.01, -0.03298, -0.9994, -0.1511, 0.4981, -0.8538, -0.1511, 0.4981, -0.8538, 0.01, -0.03298, -0.9994, 0.003368, -0.03428, -0.9994, -0.05103, 0.518, -0.8538, -0.05103, 0.518, -0.8538, 0.003368, -0.03428, -0.9994, -0.00338, -0.03427, -0.9994, 0.05102, 0.518, -0.8538, 0.05102, 0.518, -0.8538, -0.00338, -0.03427, -0.9994, -0.01, -0.03296, -0.9994, 0.1511, 0.4981, -0.8538, 0.1511, 0.4981, -0.8538, -0.01, -0.03296, -0.9994, -0.01625, -0.03037, -0.9994, 0.2454, 0.4591, -0.8538, 0.2454, 0.4591, -0.8538, -0.01625, -0.03037, -0.9994, -0.02185, -0.02662, -0.9994, 0.3302, 0.4024, -0.8538, 0.3302, 0.4024, -0.8538, -0.02185, -0.02662, -0.9994, -0.02663, -0.02185, -0.9994, 0.4024, 0.3302, -0.8538, 0.4024, 0.3302, -0.8538, -0.02663, -0.02185, -0.9994, -0.03039, -0.01625, -0.9994, 0.4591, 0.2454, -0.8538, 0.4591, 0.2454, -0.8538, -0.03039, -0.01625, -0.9994, -0.03297, -0.01, -0.9994, 0.4981, 0.1511, -0.8538, 0.4981, 0.1511, -0.8538, -0.03297, -0.01, -0.9994, -0.03429, -0.003376, -0.9994, 0.518, 0.05102, -0.8538, 0.518, 0.05102, -0.8538, -0.03429, -0.003376, -0.9994, -0.03428, 0.003374, -0.9994, 0.518, -0.05102, -0.8538, 0.518, -0.05102, -0.8538, -0.03428, 0.003374, -0.9994, -0.03297, 0.01, -0.9994, 0.4981, -0.1511, -0.8538, 0.4981, -0.1511, -0.8538, -0.03297, 0.01, -0.9994, -0.03039, 0.01624, -0.9994, 0.4591, -0.2454, -0.8538, 0.4591, -0.2454, -0.8538, -0.03039, 0.01624, -0.9994, -0.02663, 0.02184, -0.9994, 0.4024, -0.3302, -0.8538, 0.4024, -0.3302, -0.8538, -0.02663, 0.02184, -0.9994, -0.02185, 0.02662, -0.9994, 0.3302, -0.4024, -0.8538, 0.3302, -0.4024, -0.8538, -0.02185, 0.02662, -0.9994, -0.01624, 0.03038, -0.9994, 0.2454, -0.4591, -0.8539, 0.2454, -0.4591, -0.8539, -0.01624, 0.03038, -0.9994, -0.01001, 0.03297, -0.9994, 0.1511, -0.4981, -0.8538, 0.1511, -0.4981, -0.8538, -0.01001, 0.03297, -0.9994, -0.003386, 0.03429, -0.9994, 0.05101, -0.518, -0.8538, 0.05101, -0.518, -0.8538, -0.003386, 0.03429, -0.9994, 0.003373, 0.03429, -0.9994, -0.05103, -0.518, -0.8538, -0.05103, -0.518, -0.8538, 0.003373, 0.03429, -0.9994, 0.009995, 0.03297, -0.9994, -0.1511, -0.4981, -0.8538, -0.1511, -0.4981, -0.8538, 0.009995, 0.03297, -0.9994, 0.01624, 0.03039, -0.9994, -0.2454, -0.4591, -0.8538, -0.2454, -0.4591, -0.8538, 0.01624, 0.03039, -0.9994, 0.02187, 0.02665, -0.9994, -0.3302, -0.4024, -0.8538, -0.3302, -0.4024, -0.8538, 0.02187, 0.02665, -0.9994, 0.02665, 0.02187, -0.9994, -0.4024, -0.3302, -0.8538, -0.4024, -0.3302, -0.8538, 0.02665, 0.02187, -0.9994, 0.03039, 0.01625, -0.9994, -0.4591, -0.2454, -0.8538, -0.6059, -0.3239, -0.7266, -0.4591, -0.2454, -0.8538, -0.4981, -0.1511, -0.8538, -0.6575, -0.1994, -0.7266, -0.6575, -0.1994, -0.7266, -0.4981, -0.1511, -0.8538, -0.518, -0.05102, -0.8538, -0.6838, -0.06735, -0.7266, -0.6838, -0.06735, -0.7266, -0.518, -0.05102, -0.8538, -0.5181, 0.05102, -0.8538, -0.6838, 0.06735, -0.7266, -0.6838, 0.06735, -0.7266, -0.5181, 0.05102, -0.8538, -0.4981, 0.1511, -0.8538, -0.6575, 0.1994, -0.7266, -0.6575, 0.1994, -0.7266, -0.4981, 0.1511, -0.8538, -0.4591, 0.2454, -0.8538, -0.6059, 0.3239, -0.7266, -0.6059, 0.3239, -0.7266, -0.4591, 0.2454, -0.8538, -0.4024, 0.3302, -0.8538, -0.5311, 0.4359, -0.7266, -0.5311, 0.4359, -0.7266, -0.4024, 0.3302, -0.8538, -0.3302, 0.4024, -0.8538, -0.4359, 0.5311, -0.7266, -0.4359, 0.5311, -0.7266, -0.3302, 0.4024, -0.8538, -0.2454, 0.4591, -0.8538, -0.3239, 0.6059, -0.7266, -0.3239, 0.6059, -0.7266, -0.2454, 0.4591, -0.8538, -0.1511, 0.4981, -0.8538, -0.1995, 0.6575, -0.7266, -0.1995, 0.6575, -0.7266, -0.1511, 0.4981, -0.8538, -0.05103, 0.518, -0.8538, -0.06735, 0.6838, -0.7266, -0.06735, 0.6838, -0.7266, -0.05103, 0.518, -0.8538, 0.05102, 0.518, -0.8538, 0.06734, 0.6837, -0.7266, 0.06734, 0.6837, -0.7266, 0.05102, 0.518, -0.8538, 0.1511, 0.4981, -0.8538, 0.1994, 0.6575, -0.7266, 0.1994, 0.6575, -0.7266, 0.1511, 0.4981, -0.8538, 0.2454, 0.4591, -0.8538, 0.3239, 0.6059, -0.7266, 0.3239, 0.6059, -0.7266, 0.2454, 0.4591, -0.8538, 0.3302, 0.4024, -0.8538, 0.4359, 0.5311, -0.7266, 0.4359, 0.5311, -0.7266, 0.3302, 0.4024, -0.8538, 0.4024, 0.3302, -0.8538, 0.5311, 0.4359, -0.7266, 0.5311, 0.4359, -0.7266, 0.4024, 0.3302, -0.8538, 0.4591, 0.2454, -0.8538, 0.6059, 0.3239, -0.7266, 0.6059, 0.3239, -0.7266, 0.4591, 0.2454, -0.8538, 0.4981, 0.1511, -0.8538, 0.6575, 0.1994, -0.7266, 0.6575, 0.1994, -0.7266, 0.4981, 0.1511, -0.8538, 0.518, 0.05102, -0.8538, 0.6838, 0.06735, -0.7266, 0.6838, 0.06735, -0.7266, 0.518, 0.05102, -0.8538, 0.518, -0.05102, -0.8538, 0.6837, -0.06735, -0.7266, 0.6837, -0.06735, -0.7266, 0.518, -0.05102, -0.8538, 0.4981, -0.1511, -0.8538, 0.6575, -0.1994, -0.7266, 0.6575, -0.1994, -0.7266, 0.4981, -0.1511, -0.8538, 0.4591, -0.2454, -0.8538, 0.6059, -0.3239, -0.7266, 0.6059, -0.3239, -0.7266, 0.4591, -0.2454, -0.8538, 0.4024, -0.3302, -0.8538, 0.5311, -0.4359, -0.7266, 0.5311, -0.4359, -0.7266, 0.4024, -0.3302, -0.8538, 0.3302, -0.4024, -0.8538, 0.4359, -0.5311, -0.7266, 0.4359, -0.5311, -0.7266, 0.3302, -0.4024, -0.8538, 0.2454, -0.4591, -0.8539, 0.3239, -0.6059, -0.7266, 0.3239, -0.6059, -0.7266, 0.2454, -0.4591, -0.8539, 0.1511, -0.4981, -0.8538, 0.1994, -0.6575, -0.7266, 0.1994, -0.6575, -0.7266, 0.1511, -0.4981, -0.8538, 0.05101, -0.518, -0.8538, 0.06734, -0.6838, -0.7266, 0.06734, -0.6838, -0.7266, 0.05101, -0.518, -0.8538, -0.05103, -0.518, -0.8538, -0.06735, -0.6838, -0.7266, -0.06735, -0.6838, -0.7266, -0.05103, -0.518, -0.8538, -0.1511, -0.4981, -0.8538, -0.1994, -0.6575, -0.7266, -0.1994, -0.6575, -0.7266, -0.1511, -0.4981, -0.8538, -0.2454, -0.4591, -0.8538, -0.3239, -0.6059, -0.7266, -0.3239, -0.6059, -0.7266, -0.2454, -0.4591, -0.8538, -0.3302, -0.4024, -0.8538, -0.4359, -0.5311, -0.7266, -0.4359, -0.5311, -0.7266, -0.3302, -0.4024, -0.8538, -0.4024, -0.3302, -0.8538, -0.5311, -0.4359, -0.7266, -0.5311, -0.4359, -0.7266, -0.4024, -0.3302, -0.8538, -0.4591, -0.2454, -0.8538, -0.6059, -0.3239, -0.7266, -0.2851, -0.1524, -0.9463, -0.6059, -0.3239, -0.7266, -0.6575, -0.1994, -0.7266, -0.3093, -0.09382, -0.9463, -0.3093, -0.09382, -0.9463, -0.6575, -0.1994, -0.7266, -0.6838, -0.06735, -0.7266, -0.3217, -0.03169, -0.9463, -0.3217, -0.03169, -0.9463, -0.6838, -0.06735, -0.7266, -0.6838, 0.06735, -0.7266, -0.3217, 0.03168, -0.9463, -0.3217, 0.03168, -0.9463, -0.6838, 0.06735, -0.7266, -0.6575, 0.1994, -0.7266, -0.3093, 0.09383, -0.9463, -0.3093, 0.09383, -0.9463, -0.6575, 0.1994, -0.7266, -0.6059, 0.3239, -0.7266, -0.2851, 0.1524, -0.9463, -0.2851, 0.1524, -0.9463, -0.6059, 0.3239, -0.7266, -0.5311, 0.4359, -0.7266, -0.2499, 0.2051, -0.9463, -0.2499, 0.2051, -0.9463, -0.5311, 0.4359, -0.7266, -0.4359, 0.5311, -0.7266, -0.2051, 0.2499, -0.9463, -0.2051, 0.2499, -0.9463, -0.4359, 0.5311, -0.7266, -0.3239, 0.6059, -0.7266, -0.1524, 0.2851, -0.9463, -0.1524, 0.2851, -0.9463, -0.3239, 0.6059, -0.7266, -0.1995, 0.6575, -0.7266, -0.09384, 0.3093, -0.9463, -0.09384, 0.3093, -0.9463, -0.1995, 0.6575, -0.7266, -0.06735, 0.6838, -0.7266, -0.03169, 0.3217, -0.9463, -0.03169, 0.3217, -0.9463, -0.06735, 0.6838, -0.7266, 0.06734, 0.6837, -0.7266, 0.03168, 0.3217, -0.9463, 0.03168, 0.3217, -0.9463, 0.06734, 0.6837, -0.7266, 0.1994, 0.6575, -0.7266, 0.09383, 0.3093, -0.9463, 0.09383, 0.3093, -0.9463, 0.1994, 0.6575, -0.7266, 0.3239, 0.6059, -0.7266, 0.1524, 0.2851, -0.9463, 0.1524, 0.2851, -0.9463, 0.3239, 0.6059, -0.7266, 0.4359, 0.5311, -0.7266, 0.2051, 0.2499, -0.9463, 0.2051, 0.2499, -0.9463, 0.4359, 0.5311, -0.7266, 0.5311, 0.4359, -0.7266, 0.2499, 0.2051, -0.9463, 0.2499, 0.2051, -0.9463, 0.5311, 0.4359, -0.7266, 0.6059, 0.3239, -0.7266, 0.2851, 0.1524, -0.9463, 0.2851, 0.1524, -0.9463, 0.6059, 0.3239, -0.7266, 0.6575, 0.1994, -0.7266, 0.3093, 0.09383, -0.9463, 0.3093, 0.09383, -0.9463, 0.6575, 0.1994, -0.7266, 0.6838, 0.06735, -0.7266, 0.3217, 0.03168, -0.9463, 0.3217, 0.03168, -0.9463, 0.6838, 0.06735, -0.7266, 0.6837, -0.06735, -0.7266, 0.3217, -0.03168, -0.9463, 0.3217, -0.03168, -0.9463, 0.6837, -0.06735, -0.7266, 0.6575, -0.1994, -0.7266, 0.3093, -0.09383, -0.9463, 0.3093, -0.09383, -0.9463, 0.6575, -0.1994, -0.7266, 0.6059, -0.3239, -0.7266, 0.2851, -0.1524, -0.9463, 0.2851, -0.1524, -0.9463, 0.6059, -0.3239, -0.7266, 0.5311, -0.4359, -0.7266, 0.2499, -0.2051, -0.9463, 0.2499, -0.2051, -0.9463, 0.5311, -0.4359, -0.7266, 0.4359, -0.5311, -0.7266, 0.2051, -0.2499, -0.9463, 0.2051, -0.2499, -0.9463, 0.4359, -0.5311, -0.7266, 0.3239, -0.6059, -0.7266, 0.1524, -0.2851, -0.9463, 0.1524, -0.2851, -0.9463, 0.3239, -0.6059, -0.7266, 0.1994, -0.6575, -0.7266, 0.09383, -0.3093, -0.9463, 0.09383, -0.3093, -0.9463, 0.1994, -0.6575, -0.7266, 0.06734, -0.6838, -0.7266, 0.03168, -0.3217, -0.9463, 0.03168, -0.3217, -0.9463, 0.06734, -0.6838, -0.7266, -0.06735, -0.6838, -0.7266, -0.03169, -0.3217, -0.9463, -0.03169, -0.3217, -0.9463, -0.06735, -0.6838, -0.7266, -0.1994, -0.6575, -0.7266, -0.09384, -0.3093, -0.9463, -0.09384, -0.3093, -0.9463, -0.1994, -0.6575, -0.7266, -0.3239, -0.6059, -0.7266, -0.1524, -0.2851, -0.9463, -0.1524, -0.2851, -0.9463, -0.3239, -0.6059, -0.7266, -0.4359, -0.5311, -0.7266, -0.2051, -0.2499, -0.9463, -0.2051, -0.2499, -0.9463, -0.4359, -0.5311, -0.7266, -0.5311, -0.4359, -0.7266, -0.2499, -0.2051, -0.9463, -0.2499, -0.2051, -0.9463, -0.5311, -0.4359, -0.7266, -0.6059, -0.3239, -0.7266, -0.2851, -0.1524, -0.9463, -5.684e-06, 4.677e-06, -1.0, 3.892e-06, -2.581e-06, -1.0, -1.144e-06, -2.582e-06, -1.0, -1.366e-05, -5.895e-07, -1.0, -1.622e-05, 9.396e-07, -1.0, -8.504e-06, 8.688e-07, -1.0, -3.414e-06, -1.894e-07, -1.0, -5.258e-06, 4.228e-06, -1.0, -1.048e-05, 5.638e-06, -1.0, -8.633e-06, 1.228e-06, -1.0, -4.847e-06, -2.321e-06, -1.0, -8.455e-06, -3.421e-06, -1.0, -5.977e-06, 3.777e-06, -1.0, -1.393e-06, 7.253e-06, -1.0, -1.003e-05, 6.37e-07, -1.0, -1.467e-05, -5.347e-06, -1.0, -7.138e-06, -3.778e-06, -1.0, -3.414e-06, -1.698e-07, -1.0, -5.932e-06, -6.518e-07, -1.0, -1.402e-05, 4.78e-06, -1.0, -2.049e-05, 8.958e-06, -1.0, -1.382e-05, 2.152e-06, -1.0, -5.347e-06, -7.662e-06, -1.0, -3.909e-07, -9.949e-06, -1.0, -4.11e-06, -7.107e-06, -1.0, -7.71e-06, -3.447e-06, -1.0, -4.846e-06, -2.321e-06, -1.0, -1.028e-05, -7.825e-06, -1.0, -1.311e-05, -8.554e-06, -1.0, -8.681e-06, -5.409e-06, -1.0, -8.433e-06, -5.181e-06, -1.0, -1.219e-05, 2.506e-06, -1.0, -5.684e-06, 4.677e-06, -1.0, -1.219e-05, 2.506e-06, -1.0, -0.2851, -0.1524, -0.9463, -0.3093, -0.09382, -0.9463, 3.892e-06, -2.581e-06, -1.0, -5.684e-06, 4.677e-06, -1.0, -0.3093, -0.09382, -0.9463, -0.3217, -0.03169, -0.9463, -1.144e-06, -2.582e-06, -1.0, 3.892e-06, -2.581e-06, -1.0, -0.3217, -0.03169, -0.9463, -0.3217, 0.03168, -0.9463, -1.366e-05, -5.895e-07, -1.0, -1.144e-06, -2.582e-06, -1.0, -0.3217, 0.03168, -0.9463, -0.3093, 0.09383, -0.9463, -1.622e-05, 9.396e-07, -1.0, -1.366e-05, -5.895e-07, -1.0, -0.3093, 0.09383, -0.9463, -0.2851, 0.1524, -0.9463, -8.504e-06, 8.688e-07, -1.0, -1.622e-05, 9.396e-07, -1.0, -0.2851, 0.1524, -0.9463, -0.2499, 0.2051, -0.9463, -3.414e-06, -1.894e-07, -1.0, -8.504e-06, 8.688e-07, -1.0, -0.2499, 0.2051, -0.9463, -0.2051, 0.2499, -0.9463, -5.258e-06, 4.228e-06, -1.0, -3.414e-06, -1.894e-07, -1.0, -0.2051, 0.2499, -0.9463, -0.1524, 0.2851, -0.9463, -1.048e-05, 5.638e-06, -1.0, -5.258e-06, 4.228e-06, -1.0, -0.1524, 0.2851, -0.9463, -0.09384, 0.3093, -0.9463, -8.633e-06, 1.228e-06, -1.0, -1.048e-05, 5.638e-06, -1.0, -0.09384, 0.3093, -0.9463, -0.03169, 0.3217, -0.9463, -4.847e-06, -2.321e-06, -1.0, -8.633e-06, 1.228e-06, -1.0, -0.03169, 0.3217, -0.9463, 0.03168, 0.3217, -0.9463, -8.455e-06, -3.421e-06, -1.0, -4.847e-06, -2.321e-06, -1.0, 0.03168, 0.3217, -0.9463, 0.09383, 0.3093, -0.9463, -5.977e-06, 3.777e-06, -1.0, -8.455e-06, -3.421e-06, -1.0, 0.09383, 0.3093, -0.9463, 0.1524, 0.2851, -0.9463, -1.393e-06, 7.253e-06, -1.0, -5.977e-06, 3.777e-06, -1.0, 0.1524, 0.2851, -0.9463, 0.2051, 0.2499, -0.9463, -1.003e-05, 6.37e-07, -1.0, -1.393e-06, 7.253e-06, -1.0, 0.2051, 0.2499, -0.9463, 0.2499, 0.2051, -0.9463, -1.467e-05, -5.347e-06, -1.0, -1.003e-05, 6.37e-07, -1.0, 0.2499, 0.2051, -0.9463, 0.2851, 0.1524, -0.9463, -7.138e-06, -3.778e-06, -1.0, -1.467e-05, -5.347e-06, -1.0, 0.2851, 0.1524, -0.9463, 0.3093, 0.09383, -0.9463, -3.414e-06, -1.698e-07, -1.0, -7.138e-06, -3.778e-06, -1.0, 0.3093, 0.09383, -0.9463, 0.3217, 0.03168, -0.9463, -5.932e-06, -6.518e-07, -1.0, -3.414e-06, -1.698e-07, -1.0, 0.3217, 0.03168, -0.9463, 0.3217, -0.03168, -0.9463, -1.402e-05, 4.78e-06, -1.0, -5.932e-06, -6.518e-07, -1.0, 0.3217, -0.03168, -0.9463, 0.3093, -0.09383, -0.9463, -2.049e-05, 8.958e-06, -1.0, -1.402e-05, 4.78e-06, -1.0, 0.3093, -0.09383, -0.9463, 0.2851, -0.1524, -0.9463, -1.382e-05, 2.152e-06, -1.0, -2.049e-05, 8.958e-06, -1.0, 0.2851, -0.1524, -0.9463, 0.2499, -0.2051, -0.9463, -5.347e-06, -7.662e-06, -1.0, -1.382e-05, 2.152e-06, -1.0, 0.2499, -0.2051, -0.9463, 0.2051, -0.2499, -0.9463, -3.909e-07, -9.949e-06, -1.0, -5.347e-06, -7.662e-06, -1.0, 0.2051, -0.2499, -0.9463, 0.1524, -0.2851, -0.9463, -4.11e-06, -7.107e-06, -1.0, -3.909e-07, -9.949e-06, -1.0, 0.1524, -0.2851, -0.9463, 0.09383, -0.3093, -0.9463, -7.71e-06, -3.447e-06, -1.0, -4.11e-06, -7.107e-06, -1.0, 0.09383, -0.3093, -0.9463, 0.03168, -0.3217, -0.9463, -4.846e-06, -2.321e-06, -1.0, -7.71e-06, -3.447e-06, -1.0, 0.03168, -0.3217, -0.9463, -0.03169, -0.3217, -0.9463, -1.028e-05, -7.825e-06, -1.0, -4.846e-06, -2.321e-06, -1.0, -0.03169, -0.3217, -0.9463, -0.09384, -0.3093, -0.9463, -1.311e-05, -8.554e-06, -1.0, -1.028e-05, -7.825e-06, -1.0, -0.09384, -0.3093, -0.9463, -0.1524, -0.2851, -0.9463, -8.681e-06, -5.409e-06, -1.0, -1.311e-05, -8.554e-06, -1.0, -0.1524, -0.2851, -0.9463, -0.2051, -0.2499, -0.9463, -8.433e-06, -5.181e-06, -1.0, -8.681e-06, -5.409e-06, -1.0, -0.2051, -0.2499, -0.9463, -0.2499, -0.2051, -0.9463, -1.219e-05, 2.506e-06, -1.0, -8.433e-06, -5.181e-06, -1.0, -0.2499, -0.2051, -0.9463, -0.2851, -0.1524, -0.9463, -0.03127, -0.01671, -0.9994, -0.0726, -0.0388, -0.9966, -0.07877, -0.02389, -0.9966, -0.03393, -0.01028, -0.9994, -0.03393, -0.01028, -0.9994, -0.07877, -0.02389, -0.9966, -0.08192, -0.008065, -0.9966, -0.03529, -0.003472, -0.9994, -0.03529, -0.003472, -0.9994, -0.08192, -0.008065, -0.9966, -0.08191, 0.008063, -0.9966, -0.03529, 0.003472, -0.9994, -0.03529, 0.003472, -0.9994, -0.08191, 0.008063, -0.9966, -0.07877, 0.02389, -0.9966, -0.03393, 0.01028, -0.9994, -0.03393, 0.01028, -0.9994, -0.07877, 0.02389, -0.9966, -0.07259, 0.0388, -0.9966, -0.03127, 0.01671, -0.9994, -0.03127, 0.01671, -0.9994, -0.07259, 0.0388, -0.9966, -0.06363, 0.05221, -0.9966, -0.02741, 0.02249, -0.9994, -0.02741, 0.02249, -0.9994, -0.06363, 0.05221, -0.9966, -0.05222, 0.06362, -0.9966, -0.02249, 0.0274, -0.9994, -0.02249, 0.0274, -0.9994, -0.05222, 0.06362, -0.9966, -0.03881, 0.07259, -0.9966, -0.01671, 0.03126, -0.9994, -0.01671, 0.03126, -0.9994, -0.03881, 0.07259, -0.9966, -0.0239, 0.07877, -0.9966, -0.0103, 0.03392, -0.9994, -0.0103, 0.03392, -0.9994, -0.0239, 0.07877, -0.9966, -0.008077, 0.08192, -0.9966, -0.003483, 0.03527, -0.9994, -0.003483, 0.03527, -0.9994, -0.008077, 0.08192, -0.9966, 0.008063, 0.08192, -0.9966, 0.003472, 0.03527, -0.9994, 0.003472, 0.03527, -0.9994, 0.008063, 0.08192, -0.9966, 0.02389, 0.07877, -0.9966, 0.01028, 0.03392, -0.9994, 0.01028, 0.03392, -0.9994, 0.02389, 0.07877, -0.9966, 0.03879, 0.07259, -0.9966, 0.0167, 0.03126, -0.9994, 0.0167, 0.03126, -0.9994, 0.03879, 0.07259, -0.9966, 0.05221, 0.06362, -0.9966, 0.02248, 0.0274, -0.9994, 0.02248, 0.0274, -0.9994, 0.05221, 0.06362, -0.9966, 0.06361, 0.05221, -0.9966, 0.02739, 0.02249, -0.9994, 0.02739, 0.02249, -0.9994, 0.06361, 0.05221, -0.9966, 0.07258, 0.0388, -0.9966, 0.03126, 0.01671, -0.9994, 0.03126, 0.01671, -0.9994, 0.07258, 0.0388, -0.9966, 0.07876, 0.02389, -0.9966, 0.03391, 0.01029, -0.9994, 0.03391, 0.01029, -0.9994, 0.07876, 0.02389, -0.9966, 0.08191, 0.008062, -0.9966, 0.03527, 0.003471, -0.9994, 0.03527, 0.003471, -0.9994, 0.08191, 0.008062, -0.9966, 0.08191, -0.008064, -0.9966, 0.03527, -0.003471, -0.9994, 0.03527, -0.003471, -0.9994, 0.08191, -0.008064, -0.9966, 0.07876, -0.02389, -0.9966, 0.03392, -0.01029, -0.9994, 0.03392, -0.01029, -0.9994, 0.07876, -0.02389, -0.9966, 0.07259, -0.0388, -0.9966, 0.03126, -0.01671, -0.9994, 0.03126, -0.01671, -0.9994, 0.07259, -0.0388, -0.9966, 0.06361, -0.05223, -0.9966, 0.02739, -0.02249, -0.9994, 0.02739, -0.02249, -0.9994, 0.06361, -0.05223, -0.9966, 0.05221, -0.06363, -0.9966, 0.02248, -0.02741, -0.9994, 0.02248, -0.02741, -0.9994, 0.05221, -0.06363, -0.9966, 0.0388, -0.07259, -0.9966, 0.01671, -0.03126, -0.9994, 0.01671, -0.03126, -0.9994, 0.0388, -0.07259, -0.9966, 0.02389, -0.07877, -0.9966, 0.01029, -0.03392, -0.9994, 0.01029, -0.03392, -0.9994, 0.02389, -0.07877, -0.9966, 0.008059, -0.08192, -0.9966, 0.003466, -0.03528, -0.9994, 0.003466, -0.03528, -0.9994, 0.008059, -0.08192, -0.9966, -0.008073, -0.08192, -0.9966, -0.00348, -0.03528, -0.9994, -0.00348, -0.03528, -0.9994, -0.008073, -0.08192, -0.9966, -0.0239, -0.07877, -0.9966, -0.0103, -0.03392, -0.9994, -0.0103, -0.03392, -0.9994, -0.0239, -0.07877, -0.9966, -0.03881, -0.07259, -0.9966, -0.01672, -0.03126, -0.9994, -0.01672, -0.03126, -0.9994, -0.03881, -0.07259, -0.9966, -0.05222, -0.06363, -0.9966, -0.02249, -0.02741, -0.9994, -0.02249, -0.02741, -0.9994, -0.05222, -0.06363, -0.9966, -0.06363, -0.05223, -0.9966, -0.0274, -0.02249, -0.9994, -0.0274, -0.02249, -0.9994, -0.06363, -0.05223, -0.9966, -0.0726, -0.0388, -0.9966, -0.03127, -0.01671, -0.9994, -6.613e-06, 5.586e-07, -1.0, -0.03127, -0.01671, -0.9994, -0.03393, -0.01028, -0.9994, -6.613e-06, 5.586e-07, -1.0, -0.03393, -0.01028, -0.9994, -0.03529, -0.003472, -0.9994, -6.613e-06, 5.586e-07, -1.0, -0.03529, -0.003472, -0.9994, -0.03529, 0.003472, -0.9994, -6.613e-06, 5.586e-07, -1.0, -0.03529, 0.003472, -0.9994, -0.03393, 0.01028, -0.9994, -6.613e-06, 5.586e-07, -1.0, -0.03393, 0.01028, -0.9994, -0.03127, 0.01671, -0.9994, -6.613e-06, 5.586e-07, -1.0, -0.03127, 0.01671, -0.9994, -0.02741, 0.02249, -0.9994, -6.613e-06, 5.586e-07, -1.0, -0.02741, 0.02249, -0.9994, -0.02249, 0.0274, -0.9994, -6.613e-06, 5.586e-07, -1.0, -0.02249, 0.0274, -0.9994, -0.01671, 0.03126, -0.9994, -6.613e-06, 5.586e-07, -1.0, -0.01671, 0.03126, -0.9994, -0.0103, 0.03392, -0.9994, -6.613e-06, 5.586e-07, -1.0, -0.0103, 0.03392, -0.9994, -0.003483, 0.03527, -0.9994, -6.613e-06, 5.586e-07, -1.0, -0.003483, 0.03527, -0.9994, 0.003472, 0.03527, -0.9994, -6.613e-06, 5.586e-07, -1.0, 0.003472, 0.03527, -0.9994, 0.01028, 0.03392, -0.9994, -6.613e-06, 5.586e-07, -1.0, 0.01028, 0.03392, -0.9994, 0.0167, 0.03126, -0.9994, -6.613e-06, 5.586e-07, -1.0, 0.0167, 0.03126, -0.9994, 0.02248, 0.0274, -0.9994, -6.613e-06, 5.586e-07, -1.0, 0.02248, 0.0274, -0.9994, 0.02739, 0.02249, -0.9994, -6.613e-06, 5.586e-07, -1.0, 0.02739, 0.02249, -0.9994, 0.03126, 0.01671, -0.9994, -6.613e-06, 5.586e-07, -1.0, 0.03126, 0.01671, -0.9994, 0.03391, 0.01029, -0.9994, -6.613e-06, 5.586e-07, -1.0, 0.03391, 0.01029, -0.9994, 0.03527, 0.003471, -0.9994, -6.613e-06, 5.586e-07, -1.0, 0.03527, 0.003471, -0.9994, 0.03527, -0.003471, -0.9994, -6.613e-06, 5.586e-07, -1.0, 0.03527, -0.003471, -0.9994, 0.03392, -0.01029, -0.9994, -6.613e-06, 5.586e-07, -1.0, 0.03392, -0.01029, -0.9994, 0.03126, -0.01671, -0.9994, -6.613e-06, 5.586e-07, -1.0, 0.03126, -0.01671, -0.9994, 0.02739, -0.02249, -0.9994, -6.613e-06, 5.586e-07, -1.0, 0.02739, -0.02249, -0.9994, 0.02248, -0.02741, -0.9994, -6.613e-06, 5.586e-07, -1.0, 0.02248, -0.02741, -0.9994, 0.01671, -0.03126, -0.9994, -6.613e-06, 5.586e-07, -1.0, 0.01671, -0.03126, -0.9994, 0.01029, -0.03392, -0.9994, -6.613e-06, 5.586e-07, -1.0, 0.01029, -0.03392, -0.9994, 0.003466, -0.03528, -0.9994, -6.613e-06, 5.586e-07, -1.0, 0.003466, -0.03528, -0.9994, -0.00348, -0.03528, -0.9994, -6.613e-06, 5.586e-07, -1.0, -0.00348, -0.03528, -0.9994, -0.0103, -0.03392, -0.9994, -6.613e-06, 5.586e-07, -1.0, -0.0103, -0.03392, -0.9994, -0.01672, -0.03126, -0.9994, -6.613e-06, 5.586e-07, -1.0, -0.01672, -0.03126, -0.9994, -0.02249, -0.02741, -0.9994, -6.613e-06, 5.586e-07, -1.0, -0.02249, -0.02741, -0.9994, -0.0274, -0.02249, -0.9994, -6.613e-06, 5.586e-07, -1.0, -0.0274, -0.02249, -0.9994, -0.03127, -0.01671, -0.9994, 0.2891, 0.1545, -0.9448, 0.8088, 0.4323, -0.3986, 0.8776, 0.2662, -0.3987, 0.3136, 0.09514, -0.9448, 0.3136, 0.09514, -0.9448, 0.8776, 0.2662, -0.3987, 0.9127, 0.08989, -0.3987, 0.3262, 0.03213, -0.9448, 0.3262, 0.03213, -0.9448, 0.9127, 0.08989, -0.3987, 0.9127, -0.08989, -0.3987, 0.3262, -0.03213, -0.9448, 0.3262, -0.03213, -0.9448, 0.9127, -0.08989, -0.3987, 0.8776, -0.2662, -0.3987, 0.3136, -0.09515, -0.9448, 0.3136, -0.09515, -0.9448, 0.8776, -0.2662, -0.3987, 0.8088, -0.4323, -0.3987, 0.2891, -0.1545, -0.9448, 0.2891, -0.1545, -0.9448, 0.8088, -0.4323, -0.3987, 0.7089, -0.5818, -0.3986, 0.2534, -0.208, -0.9448, 0.2534, -0.208, -0.9448, 0.7089, -0.5818, -0.3986, 0.5818, -0.7089, -0.3986, 0.2079, -0.2534, -0.9447, 0.2079, -0.2534, -0.9447, 0.5818, -0.7089, -0.3986, 0.4323, -0.8088, -0.3986, 0.1545, -0.2891, -0.9448, 0.1545, -0.2891, -0.9448, 0.4323, -0.8088, -0.3986, 0.2662, -0.8776, -0.3986, 0.09515, -0.3137, -0.9448, 0.09515, -0.3137, -0.9448, 0.2662, -0.8776, -0.3986, 0.08989, -0.9127, -0.3986, 0.03212, -0.3262, -0.9448, 0.03212, -0.3262, -0.9448, 0.08989, -0.9127, -0.3986, -0.0899, -0.9127, -0.3986, -0.03214, -0.3262, -0.9448, -0.03214, -0.3262, -0.9448, -0.0899, -0.9127, -0.3986, -0.2662, -0.8776, -0.3986, -0.09516, -0.3137, -0.9447, -0.09516, -0.3137, -0.9447, -0.2662, -0.8776, -0.3986, -0.4323, -0.8088, -0.3986, -0.1545, -0.2891, -0.9447, -0.1545, -0.2891, -0.9447, -0.4323, -0.8088, -0.3986, -0.5818, -0.7089, -0.3986, -0.208, -0.2534, -0.9447, -0.208, -0.2534, -0.9447, -0.5818, -0.7089, -0.3986, -0.7089, -0.5818, -0.3986, -0.2534, -0.2079, -0.9448, -0.2534, -0.2079, -0.9448, -0.7089, -0.5818, -0.3986, -0.8088, -0.4323, -0.3986, -0.2891, -0.1545, -0.9448, -0.2891, -0.1545, -0.9448, -0.8088, -0.4323, -0.3986, -0.8776, -0.2662, -0.3986, -0.3137, -0.09515, -0.9448, -0.3137, -0.09515, -0.9448, -0.8776, -0.2662, -0.3986, -0.9127, -0.08989, -0.3986, -0.3262, -0.03213, -0.9447, -0.3262, -0.03213, -0.9447, -0.9127, -0.08989, -0.3986, -0.9127, 0.08989, -0.3986, -0.3262, 0.03213, -0.9447, -0.3262, 0.03213, -0.9447, -0.9127, 0.08989, -0.3986, -0.8776, 0.2662, -0.3986, -0.3137, 0.09515, -0.9448, -0.3137, 0.09515, -0.9448, -0.8776, 0.2662, -0.3986, -0.8088, 0.4323, -0.3986, -0.2891, 0.1545, -0.9448, -0.2891, 0.1545, -0.9448, -0.8088, 0.4323, -0.3986, -0.7089, 0.5818, -0.3986, -0.2534, 0.2079, -0.9448, -0.2534, 0.2079, -0.9448, -0.7089, 0.5818, -0.3986, -0.5818, 0.7089, -0.3986, -0.2079, 0.2534, -0.9448, -0.2079, 0.2534, -0.9448, -0.5818, 0.7089, -0.3986, -0.4323, 0.8088, -0.3986, -0.1545, 0.2891, -0.9447, -0.1545, 0.2891, -0.9447, -0.4323, 0.8088, -0.3986, -0.2662, 0.8776, -0.3986, -0.09517, 0.3137, -0.9447, -0.09517, 0.3137, -0.9447, -0.2662, 0.8776, -0.3986, -0.0899, 0.9127, -0.3986, -0.03214, 0.3262, -0.9447, -0.03214, 0.3262, -0.9447, -0.0899, 0.9127, -0.3986, 0.08989, 0.9127, -0.3986, 0.03212, 0.3262, -0.9447, 0.03212, 0.3262, -0.9447, 0.08989, 0.9127, -0.3986, 0.2662, 0.8776, -0.3986, 0.09515, 0.3137, -0.9448, 0.09515, 0.3137, -0.9448, 0.2662, 0.8776, -0.3986, 0.4323, 0.8088, -0.3986, 0.1545, 0.2891, -0.9448, 0.1545, 0.2891, -0.9448, 0.4323, 0.8088, -0.3986, 0.5818, 0.7089, -0.3986, 0.2079, 0.2534, -0.9448, 0.2079, 0.2534, -0.9448, 0.5818, 0.7089, -0.3986, 0.7089, 0.5818, -0.3986, 0.2534, 0.2079, -0.9448, 0.2534, 0.2079, -0.9448, 0.7089, 0.5818, -0.3986, 0.8088, 0.4323, -0.3986, 0.2891, 0.1545, -0.9448, 0.8088, 0.4323, -0.3986, 0.8819, 0.4714, -6.263e-06, 0.9569, 0.2903, -6.328e-06, 0.8776, 0.2662, -0.3987, 0.8776, 0.2662, -0.3987, 0.9569, 0.2903, -6.328e-06, 0.9952, 0.09802, -6.386e-06, 0.9127, 0.08989, -0.3987, 0.9127, 0.08989, -0.3987, 0.9952, 0.09802, -6.386e-06, 0.9952, -0.09802, -6.637e-06, 0.9127, -0.08989, -0.3987, 0.9127, -0.08989, -0.3987, 0.9952, -0.09802, -6.637e-06, 0.9569, -0.2903, -6.547e-06, 0.8776, -0.2662, -0.3987, 0.8776, -0.2662, -0.3987, 0.9569, -0.2903, -6.547e-06, 0.8819, -0.4714, -5.45e-06, 0.8088, -0.4323, -0.3987, 0.8088, -0.4323, -0.3987, 0.8819, -0.4714, -5.45e-06, 0.773, -0.6344, -5.223e-06, 0.7089, -0.5818, -0.3986, 0.7089, -0.5818, -0.3986, 0.773, -0.6344, -5.223e-06, 0.6344, -0.773, -5.266e-06, 0.5818, -0.7089, -0.3986, 0.5818, -0.7089, -0.3986, 0.6344, -0.773, -5.266e-06, 0.4714, -0.8819, -3.784e-06, 0.4323, -0.8088, -0.3986, 0.4323, -0.8088, -0.3986, 0.4714, -0.8819, -3.784e-06, 0.2903, -0.9569, -1.912e-06, 0.2662, -0.8776, -0.3986, 0.2662, -0.8776, -0.3986, 0.2903, -0.9569, -1.912e-06, 0.09802, -0.9952, -3.407e-07, 0.08989, -0.9127, -0.3986, 0.08989, -0.9127, -0.3986, 0.09802, -0.9952, -3.407e-07, -0.09802, -0.9952, 1.906e-06, -0.0899, -0.9127, -0.3986, -0.0899, -0.9127, -0.3986, -0.09802, -0.9952, 1.906e-06, -0.2903, -0.9569, 3.538e-06, -0.2662, -0.8776, -0.3986, -0.2662, -0.8776, -0.3986, -0.2903, -0.9569, 3.538e-06, -0.4714, -0.8819, 4.555e-06, -0.4323, -0.8088, -0.3986, -0.4323, -0.8088, -0.3986, -0.4714, -0.8819, 4.555e-06, -0.6344, -0.773, 6.359e-06, -0.5818, -0.7089, -0.3986, -0.5818, -0.7089, -0.3986, -0.6344, -0.773, 6.359e-06, -0.773, -0.6344, 7.902e-06, -0.7089, -0.5818, -0.3986, -0.7089, -0.5818, -0.3986, -0.773, -0.6344, 7.902e-06, -0.8819, -0.4714, 8.29e-06, -0.8088, -0.4323, -0.3986, -0.8088, -0.4323, -0.3986, -0.8819, -0.4714, 8.29e-06, -0.9569, -0.2903, 7.995e-06, -0.8776, -0.2662, -0.3986, -0.8776, -0.2662, -0.3986, -0.9569, -0.2903, 7.995e-06, -0.9952, -0.09802, 8.096e-06, -0.9127, -0.08989, -0.3986, -0.9127, -0.08989, -0.3986, -0.9952, -0.09802, 8.096e-06, -0.9952, 0.09802, 8.413e-06, -0.9127, 0.08989, -0.3986, -0.9127, 0.08989, -0.3986, -0.9952, 0.09802, 8.413e-06, -0.9569, 0.2903, 8.211e-06, -0.8776, 0.2662, -0.3986, -0.8776, 0.2662, -0.3986, -0.9569, 0.2903, 8.211e-06, -0.8819, 0.4714, 7.881e-06, -0.8088, 0.4323, -0.3986, -0.8088, 0.4323, -0.3986, -0.8819, 0.4714, 7.881e-06, -0.773, 0.6344, 6.366e-06, -0.7089, 0.5818, -0.3986, -0.7089, 0.5818, -0.3986, -0.773, 0.6344, 6.366e-06, -0.6344, 0.773, 3.876e-06, -0.5818, 0.7089, -0.3986, -0.5818, 0.7089, -0.3986, -0.6344, 0.773, 3.876e-06, -0.4714, 0.8819, 2.259e-06, -0.4323, 0.8088, -0.3986, -0.4323, 0.8088, -0.3986, -0.4714, 0.8819, 2.259e-06, -0.2903, 0.9569, 6.414e-08, -0.2662, 0.8776, -0.3986, -0.2662, 0.8776, -0.3986, -0.2903, 0.9569, 6.414e-08, -0.09802, 0.9952, -2.373e-06, -0.0899, 0.9127, -0.3986, -0.0899, 0.9127, -0.3986, -0.09802, 0.9952, -2.373e-06, 0.09802, 0.9952, -3.367e-06, 0.08989, 0.9127, -0.3986, 0.08989, 0.9127, -0.3986, 0.09802, 0.9952, -3.367e-06, 0.2903, 0.9569, -3.901e-06, 0.2662, 0.8776, -0.3986, 0.2662, 0.8776, -0.3986, 0.2903, 0.9569, -3.901e-06, 0.4714, 0.8819, -5.197e-06, 0.4323, 0.8088, -0.3986, 0.4323, 0.8088, -0.3986, 0.4714, 0.8819, -5.197e-06, 0.6344, 0.773, -6.618e-06, 0.5818, 0.7089, -0.3986, 0.5818, 0.7089, -0.3986, 0.6344, 0.773, -6.618e-06, 0.773, 0.6344, -6.753e-06, 0.7089, 0.5818, -0.3986, 0.7089, 0.5818, -0.3986, 0.773, 0.6344, -6.753e-06, 0.8819, 0.4714, -6.263e-06, 0.8088, 0.4323, -0.3986, -0.0726, -0.0388, -0.9966, 0.2891, 0.1545, -0.9448, 0.3136, 0.09514, -0.9448, -0.07877, -0.02389, -0.9966, -0.07877, -0.02389, -0.9966, 0.3136, 0.09514, -0.9448, 0.3262, 0.03213, -0.9448, -0.08192, -0.008065, -0.9966, -0.08192, -0.008065, -0.9966, 0.3262, 0.03213, -0.9448, 0.3262, -0.03213, -0.9448, -0.08191, 0.008063, -0.9966, -0.08191, 0.008063, -0.9966, 0.3262, -0.03213, -0.9448, 0.3136, -0.09515, -0.9448, -0.07877, 0.02389, -0.9966, -0.07877, 0.02389, -0.9966, 0.3136, -0.09515, -0.9448, 0.2891, -0.1545, -0.9448, -0.07259, 0.0388, -0.9966, -0.07259, 0.0388, -0.9966, 0.2891, -0.1545, -0.9448, 0.2534, -0.208, -0.9448, -0.06363, 0.05221, -0.9966, -0.06363, 0.05221, -0.9966, 0.2534, -0.208, -0.9448, 0.2079, -0.2534, -0.9447, -0.05222, 0.06362, -0.9966, -0.05222, 0.06362, -0.9966, 0.2079, -0.2534, -0.9447, 0.1545, -0.2891, -0.9448, -0.03881, 0.07259, -0.9966, -0.03881, 0.07259, -0.9966, 0.1545, -0.2891, -0.9448, 0.09515, -0.3137, -0.9448, -0.0239, 0.07877, -0.9966, -0.0239, 0.07877, -0.9966, 0.09515, -0.3137, -0.9448, 0.03212, -0.3262, -0.9448, -0.008077, 0.08192, -0.9966, -0.008077, 0.08192, -0.9966, 0.03212, -0.3262, -0.9448, -0.03214, -0.3262, -0.9448, 0.008063, 0.08192, -0.9966, 0.008063, 0.08192, -0.9966, -0.03214, -0.3262, -0.9448, -0.09516, -0.3137, -0.9447, 0.02389, 0.07877, -0.9966, 0.02389, 0.07877, -0.9966, -0.09516, -0.3137, -0.9447, -0.1545, -0.2891, -0.9447, 0.03879, 0.07259, -0.9966, 0.03879, 0.07259, -0.9966, -0.1545, -0.2891, -0.9447, -0.208, -0.2534, -0.9447, 0.05221, 0.06362, -0.9966, 0.05221, 0.06362, -0.9966, -0.208, -0.2534, -0.9447, -0.2534, -0.2079, -0.9448, 0.06361, 0.05221, -0.9966, 0.06361, 0.05221, -0.9966, -0.2534, -0.2079, -0.9448, -0.2891, -0.1545, -0.9448, 0.07258, 0.0388, -0.9966, 0.07258, 0.0388, -0.9966, -0.2891, -0.1545, -0.9448, -0.3137, -0.09515, -0.9448, 0.07876, 0.02389, -0.9966, 0.07876, 0.02389, -0.9966, -0.3137, -0.09515, -0.9448, -0.3262, -0.03213, -0.9447, 0.08191, 0.008062, -0.9966, 0.08191, 0.008062, -0.9966, -0.3262, -0.03213, -0.9447, -0.3262, 0.03213, -0.9447, 0.08191, -0.008064, -0.9966, 0.08191, -0.008064, -0.9966, -0.3262, 0.03213, -0.9447, -0.3137, 0.09515, -0.9448, 0.07876, -0.02389, -0.9966, 0.07876, -0.02389, -0.9966, -0.3137, 0.09515, -0.9448, -0.2891, 0.1545, -0.9448, 0.07259, -0.0388, -0.9966, 0.07259, -0.0388, -0.9966, -0.2891, 0.1545, -0.9448, -0.2534, 0.2079, -0.9448, 0.06361, -0.05223, -0.9966, 0.06361, -0.05223, -0.9966, -0.2534, 0.2079, -0.9448, -0.2079, 0.2534, -0.9448, 0.05221, -0.06363, -0.9966, 0.05221, -0.06363, -0.9966, -0.2079, 0.2534, -0.9448, -0.1545, 0.2891, -0.9447, 0.0388, -0.07259, -0.9966, 0.0388, -0.07259, -0.9966, -0.1545, 0.2891, -0.9447, -0.09517, 0.3137, -0.9447, 0.02389, -0.07877, -0.9966, 0.02389, -0.07877, -0.9966, -0.09517, 0.3137, -0.9447, -0.03214, 0.3262, -0.9447, 0.008059, -0.08192, -0.9966, 0.008059, -0.08192, -0.9966, -0.03214, 0.3262, -0.9447, 0.03212, 0.3262, -0.9447, -0.008073, -0.08192, -0.9966, -0.008073, -0.08192, -0.9966, 0.03212, 0.3262, -0.9447, 0.09515, 0.3137, -0.9448, -0.0239, -0.07877, -0.9966, -0.0239, -0.07877, -0.9966, 0.09515, 0.3137, -0.9448, 0.1545, 0.2891, -0.9448, -0.03881, -0.07259, -0.9966, -0.03881, -0.07259, -0.9966, 0.1545, 0.2891, -0.9448, 0.2079, 0.2534, -0.9448, -0.05222, -0.06363, -0.9966, -0.05222, -0.06363, -0.9966, 0.2079, 0.2534, -0.9448, 0.2534, 0.2079, -0.9448, -0.06363, -0.05223, -0.9966, -0.06363, -0.05223, -0.9966, 0.2534, 0.2079, -0.9448, 0.2891, 0.1545, -0.9448, -0.0726, -0.0388, -0.9966])] * 3)])

# ---- objects
ob_plane = bpy.data.objects.new('Plane', me_plane_003)

# ---- transforms, parenting, visibility, modifiers, constraints
ob_plane.location = (0.0, 0.0, 0.0)
ob_plane.rotation_euler = (-1.629e-07, 0.0, 0.0)
ob_plane.color = (0.8, 0.8, 0.8, 1.0)

# ---- collection membership
col_collection.objects.link(ob_plane)

# ---- scene / render settings (as saved in the file)
scene.frame_start = 1; scene.frame_end = 250; scene.frame_set(1)
scene.render.engine = 'BLENDER_EEVEE_NEXT'
bpy.context.view_layer.update()

# ---- added for rendering (the .blend has no active camera and no usable light): camera, sun
cam_auto = bpy.data.cameras.new('AutoCamera')
cam_auto.lens = 50.0
cam_auto.sensor_width = 36.0
cam_auto.clip_end = 1000.0
ob_auto_camera = bpy.data.objects.new('AutoCamera', cam_auto)
scene.collection.objects.link(ob_auto_camera)
ob_auto_camera.location = (1.08426, -1.30111, 0.763848)
ob_auto_camera.rotation_euler = (1.09748, -7.21219e-08, 0.694738)
scene.camera = ob_auto_camera
light_auto_sun = bpy.data.lights.new('AutoSun', 'SUN')
light_auto_sun.energy = 3.0
light_auto_sun.angle = 0.0523599
ob_auto_sun = bpy.data.objects.new('AutoSun', light_auto_sun)
scene.collection.objects.link(ob_auto_sun)
ob_auto_sun.rotation_euler = (0.872665, 0.174533, 0.523599)
bpy.context.view_layer.update()
